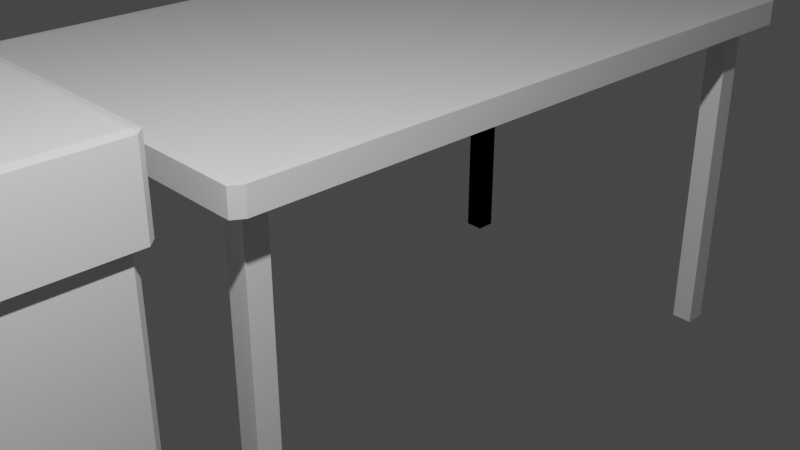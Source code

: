# Source: Interior.blend  (saved by Blender 2.81.16; exported with 4.5.12 LTS)
import bpy
from mathutils import Matrix  # noqa: F401  (used for matrix-valued properties, if any)

bpy.ops.wm.read_factory_settings(use_empty=True)
scene = bpy.context.scene
scene.name = 'Scene'

# ---- collections
col_collection = bpy.data.collections.new('Collection'); scene.collection.children.link(col_collection)

# ---- materials (node trees are filled in below, after node groups)
mat_material = bpy.data.materials.new('Material')
mat_material.alpha_threshold = 0.0
mat_material.use_transparent_shadow = False
mat_material.line_color = (0.0, 0.0, 0.0, 1.0)

# ---- material node trees
mat_material.use_nodes = True; mat_material.node_tree.nodes.clear()
_N = mat_material.node_tree.nodes; _L = mat_material.node_tree.links
n0 = _N.new('ShaderNodeOutputMaterial'); n0.name = 'Material Output'; n0.location = (300, 300)
n1 = _N.new('ShaderNodeBsdfPrincipled'); n1.name = 'Principled BSDF'; n1.location = (10, 300)
n1.distribution = 'GGX'
n1.subsurface_method = 'BURLEY'
n1.inputs[2].default_value = 0.4
n1.inputs[3].default_value = 1.45
n1.inputs[27].default_value = (0.0, 0.0, 0.0, 1.0)
n1.inputs[28].default_value = 1.0
_L.new(n1.outputs[0], n0.inputs[0])
n0.is_active_output = True

# ---- world
world_world = bpy.data.worlds.new('World'); scene.world = world_world
world_world.use_nodes = True; world_world.node_tree.nodes.clear()
_N = world_world.node_tree.nodes; _L = world_world.node_tree.links
n0 = _N.new('ShaderNodeOutputWorld'); n0.name = 'World Output'; n0.location = (300, 300)
n1 = _N.new('ShaderNodeBackground'); n1.name = 'Background'; n1.location = (10, 300)
n1.inputs[0].default_value = (0.05088, 0.05088, 0.05088, 1.0)
_L.new(n1.outputs[0], n0.inputs[0])
n0.is_active_output = True
world_world.color = (0.05088, 0.05088, 0.05088)
world_world.use_sun_shadow = False
world_world.sun_shadow_jitter_overblur = 0.0

# ---- cameras
cam_camera = bpy.data.cameras.new('Camera')
cam_camera.clip_end = 100.0
cam_camera.ortho_scale = 7.314

# ---- lights
light_light = bpy.data.lights.new('Light', 'POINT')
light_light.transmission_factor = 0.0
light_light.energy = 1000.0
light_light.shadow_soft_size = 0.1
light_light.shadow_maximum_resolution = 0.006
light_light.use_absolute_resolution = True

# ---- meshes
me_cube = bpy.data.meshes.new('Cube')
me_cube.from_pydata([(0.9497, 1.0, 0.9497), (0.9497, 0.9497, 1.0), (1.0, 0.9497, 0.9497), (0.9497, 0.9497, -1.0), (0.9497, 1.0, -0.9497), (1.0, 0.9497, -0.9497), (1.0, -0.9497, 0.9497), (0.9497, -0.9497, 1.0), (0.9497, -1.0, 0.9497), (1.0, -0.9497, -0.9497), (0.9497, -1.0, -0.9497), (0.9497, -0.9497, -1.0), (-0.9497, 1.0, 0.9497), (-1.0, 0.9497, 0.9497), (-0.9497, 0.9497, 1.0), (-1.0, 0.9497, -0.9497), (-0.9497, 1.0, -0.9497), (-0.9497, 0.9497, -1.0), (-1.0, -0.9497, 0.9497), (-0.9497, -1.0, 0.9497), (-0.9497, -0.9497, 1.0), (-0.9497, -0.9497, -1.0), (-0.9497, -1.0, -0.9497), (-1.0, -0.9497, -0.9497)], [], [(17, 3, 11, 21), (23, 18, 13, 15), (10, 8, 19, 22), (1, 14, 20, 7), (5, 2, 6, 9), (0, 1, 2), (3, 4, 5), (6, 7, 8), (9, 10, 11), (12, 13, 14), (15, 16, 17), (18, 19, 20), (21, 22, 23), (17, 21, 23, 15), (3, 17, 16, 4), (2, 5, 4, 0), (22, 19, 18, 23), (8, 10, 9, 6), (12, 16, 15, 13), (7, 20, 19, 8), (1, 7, 6, 2), (21, 11, 10, 22), (20, 14, 13, 18), (14, 1, 0, 12), (11, 3, 5, 9), (16, 12, 0, 4)])
_uv = me_cube.uv_layers.new(name='UVMap')
_uv.uv.foreach_set('vector', [0.1313, 0.5063, 0.3687, 0.5063, 0.3687, 0.7437, 0.1313, 0.7437, 0.3813, 0.006288, 0.6187, 0.006288, 0.6187, 0.2437, 0.3813, 0.2437, 0.3813, 0.7563, 0.6187, 0.7563, 0.6187, 0.9937, 0.3813, 0.9937, 0.6313, 0.5063, 0.8687, 0.5063, 0.8687, 0.7437, 0.6313, 0.7437, 0.3813, 0.5063, 0.6187, 0.5063, 0.6187, 0.7437, 0.3813, 0.7437, 0.6187, 0.4937, 0.625, 0.4937, 0.6187, 0.5, 0.3687, 0.5063, 0.3687, 0.5, 0.375, 0.5063, 0.6187, 0.7437, 0.625, 0.7437, 0.6187, 0.75, 0.3813, 0.7437, 0.3813, 0.75, 0.375, 0.7437, 0.6187, 0.2563, 0.6187, 0.25, 0.625, 0.2563, 0.3813, 0.2437, 0.3813, 0.25, 0.375, 0.2437, 0.6187, 0.006288, 0.6187, 0.0, 0.625, 0.006288, 0.1313, 0.7437, 0.1313, 0.75, 0.125, 0.7437, 0.1313, 0.5063, 0.1313, 0.7437, 0.125, 0.7437, 0.125, 0.5063, 0.3687, 0.5063, 0.1313, 0.5063, 0.1313, 0.5, 0.3687, 0.5, 0.6187, 0.5063, 0.3813, 0.5063, 0.3813, 0.4937, 0.6187, 0.4937, 0.3813, 0.9937, 0.6187, 0.9937, 0.6187, 1.0, 0.3813, 1.0, 0.6187, 0.7563, 0.3813, 0.7563, 0.3813, 0.7437, 0.6187, 0.7437, 0.6187, 0.2563, 0.3813, 0.2563, 0.3813, 0.2437, 0.6187, 0.2437, 0.6313, 0.7437, 0.8687, 0.7437, 0.8687, 0.75, 0.6313, 0.75, 0.6313, 0.5063, 0.6313, 0.7437, 0.6187, 0.7437, 0.6187, 0.5063, 0.1313, 0.7437, 0.3687, 0.7437, 0.3687, 0.75, 0.1313, 0.75, 0.8687, 0.7437, 0.8687, 0.5063, 0.875, 0.5063, 0.875, 0.7437, 0.8687, 0.5063, 0.6313, 0.5063, 0.6313, 0.5, 0.8687, 0.5, 0.3687, 0.7437, 0.3687, 0.5063, 0.3813, 0.5063, 0.3813, 0.7437, 0.3813, 0.2563, 0.6187, 0.2563, 0.6187, 0.4937, 0.3813, 0.4937])
me_cube.materials.append(mat_material)
me_cube.use_remesh_preserve_volume = False
me_cube.use_remesh_preserve_attributes = False
me_cube.use_mirror_vertex_groups = False
me_cube.update()
me_cube_001 = bpy.data.meshes.new('Cube.001')
me_cube_001.from_pydata([(0.9537, 1.0, 0.9537), (0.9537, 0.9537, 1.0), (1.0, 0.9537, 0.9537), (0.9537, 0.9537, -1.0), (0.9537, 1.0, -0.9537), (1.0, 0.9537, -0.9537), (1.0, -0.9537, 0.9537), (0.9537, -0.9537, 1.0), (0.9537, -1.0, 0.9537), (1.0, -0.9537, -0.9537), (0.9537, -1.0, -0.9537), (0.9537, -0.9537, -1.0), (-0.9537, 1.0, 0.9537), (-1.0, 0.9537, 0.9537), (-0.9537, 0.9537, 1.0), (-1.0, 0.9537, -0.9537), (-0.9537, 1.0, -0.9537), (-0.9537, 0.9537, -1.0), (-1.0, -0.9537, 0.9537), (-0.9537, -1.0, 0.9537), (-0.9537, -0.9537, 1.0), (-0.9537, -0.9537, -1.0), (-0.9537, -1.0, -0.9537), (-1.0, -0.9537, -0.9537)], [], [(17, 3, 11, 21), (23, 18, 13, 15), (10, 8, 19, 22), (1, 14, 20, 7), (5, 2, 6, 9), (0, 1, 2), (3, 4, 5), (6, 7, 8), (9, 10, 11), (12, 13, 14), (15, 16, 17), (18, 19, 20), (21, 22, 23), (17, 21, 23, 15), (3, 17, 16, 4), (2, 5, 4, 0), (22, 19, 18, 23), (8, 10, 9, 6), (12, 16, 15, 13), (7, 20, 19, 8), (1, 7, 6, 2), (21, 11, 10, 22), (20, 14, 13, 18), (14, 1, 0, 12), (11, 3, 5, 9), (16, 12, 0, 4)])
_uv = me_cube_001.uv_layers.new(name='UVMap')
_uv.uv.foreach_set('vector', [0.1308, 0.5058, 0.3692, 0.5058, 0.3692, 0.7442, 0.1308, 0.7442, 0.3808, 0.005785, 0.6192, 0.005785, 0.6192, 0.2442, 0.3808, 0.2442, 0.3808, 0.7558, 0.6192, 0.7558, 0.6192, 0.9942, 0.3808, 0.9942, 0.6308, 0.5058, 0.8692, 0.5058, 0.8692, 0.7442, 0.6308, 0.7442, 0.3808, 0.5058, 0.6192, 0.5058, 0.6192, 0.7442, 0.3808, 0.7442, 0.6192, 0.4942, 0.625, 0.4942, 0.6192, 0.5, 0.3692, 0.5058, 0.3692, 0.5, 0.375, 0.5058, 0.6192, 0.7442, 0.625, 0.7442, 0.6192, 0.75, 0.3808, 0.7442, 0.3808, 0.75, 0.375, 0.7442, 0.6192, 0.2558, 0.6192, 0.25, 0.625, 0.2558, 0.3808, 0.2442, 0.3808, 0.25, 0.375, 0.2442, 0.6192, 0.005785, 0.6192, 0.0, 0.625, 0.005785, 0.1308, 0.7442, 0.1308, 0.75, 0.125, 0.7442, 0.1308, 0.5058, 0.1308, 0.7442, 0.125, 0.7442, 0.125, 0.5058, 0.3692, 0.5058, 0.1308, 0.5058, 0.1308, 0.5, 0.3692, 0.5, 0.6192, 0.5058, 0.3808, 0.5058, 0.3808, 0.4942, 0.6192, 0.4942, 0.3808, 0.9942, 0.6192, 0.9942, 0.6192, 1.0, 0.3808, 1.0, 0.6192, 0.7558, 0.3808, 0.7558, 0.3808, 0.7442, 0.6192, 0.7442, 0.6192, 0.2558, 0.3808, 0.2558, 0.3808, 0.2442, 0.6192, 0.2442, 0.6308, 0.7442, 0.8692, 0.7442, 0.8692, 0.75, 0.6308, 0.75, 0.6308, 0.5058, 0.6308, 0.7442, 0.6192, 0.7442, 0.6192, 0.5058, 0.1308, 0.7442, 0.3692, 0.7442, 0.3692, 0.75, 0.1308, 0.75, 0.8692, 0.7442, 0.8692, 0.5058, 0.875, 0.5058, 0.875, 0.7442, 0.8692, 0.5058, 0.6308, 0.5058, 0.6308, 0.5, 0.8692, 0.5, 0.3692, 0.7442, 0.3692, 0.5058, 0.3808, 0.5058, 0.3808, 0.7442, 0.3808, 0.2558, 0.6192, 0.2558, 0.6192, 0.4942, 0.3808, 0.4942])
me_cube_001.materials.append(mat_material)
me_cube_001.use_remesh_preserve_volume = False
me_cube_001.use_remesh_preserve_attributes = False
me_cube_001.use_mirror_vertex_groups = False
me_cube_001.update()
me_cylinder_001 = bpy.data.meshes.new('Cylinder.001')
me_cylinder_001.from_pydata([(0.01535, 0.7335, -0.1837), (0.1584, 0.7194, -0.1837), (0.296, 0.6777, -0.1837), (0.4228, 0.6099, -0.1837), (0.5339, 0.5187, -0.1837), (0.6251, 0.4076, -0.1837), (0.6929, 0.2808, -0.1837), (0.7346, 0.1432, -0.1837), (0.7487, 0.0001241, -0.1837), (0.7346, -0.143, -0.1837), (0.6929, -0.2805, -0.1837), (0.6251, -0.4073, -0.1837), (0.5339, -0.5185, -0.1837), (0.4228, -0.6097, -0.1837), (0.296, -0.6774, -0.1837), (0.1584, -0.7192, -0.1837), (0.01535, -0.7333, -0.1837), (-0.1277, -0.7192, -0.1837), (-0.2653, -0.6774, -0.1837), (-0.3921, -0.6097, -0.1837), (-0.5032, -0.5185, -0.1837), (-0.5944, -0.4073, -0.1837), (-0.6622, -0.2805, -0.1837), (-0.7039, -0.143, -0.1837), (-0.718, 0.0001247, -0.1837), (-0.7039, 0.1432, -0.1837), (-0.6622, 0.2808, -0.1837), (-0.5944, 0.4076, -0.1837), (-0.5032, 0.5187, -0.1837), (-0.3921, 0.6099, -0.1837), (-0.2653, 0.6777, -0.1837), (-0.1277, 0.7194, -0.1837), (0.01535, 0.7335, -0.8323), (0.1584, 0.7194, -0.8323), (0.296, 0.6777, -0.8323), (0.4228, 0.6099, -0.8323), (0.5339, 0.5187, -0.8323), (0.6251, 0.4076, -0.8323), (0.6929, 0.2808, -0.8323), (0.7346, 0.1432, -0.8323), (0.7487, 0.0001241, -0.8323), (0.7346, -0.143, -0.8323), (0.6929, -0.2805, -0.8323), (0.6251, -0.4073, -0.8323), (0.5339, -0.5185, -0.8323), (0.4228, -0.6097, -0.8323), (0.296, -0.6774, -0.8323), (0.1584, -0.7192, -0.8323), (0.01535, -0.7333, -0.8323), (-0.1277, -0.7192, -0.8323), (-0.2653, -0.6774, -0.8323), (-0.3921, -0.6097, -0.8323), (-0.5032, -0.5185, -0.8323), (-0.5944, -0.4073, -0.8323), (-0.6622, -0.2805, -0.8323), (-0.7039, -0.143, -0.8323), (-0.718, 0.0001247, -0.8323), (-0.7039, 0.1432, -0.8323), (-0.6622, 0.2808, -0.8323), (-0.5944, 0.4076, -0.8323), (-0.5032, 0.5187, -0.8323), (-0.3921, 0.6099, -0.8323), (-0.2653, 0.6777, -0.8323), (-0.1277, 0.7194, -0.8323), (0.01535, 0.7335, -0.2065), (0.1584, 0.7194, -0.2065), (0.296, 0.6777, -0.2065), (0.4228, 0.6099, -0.2065), (0.5339, 0.5187, -0.2065), (0.6251, 0.4076, -0.2065), (0.6929, 0.2808, -0.2065), (0.7346, 0.1432, -0.2065), (0.7487, 0.0001241, -0.2065), (0.7346, -0.143, -0.2065), (0.6929, -0.2805, -0.2065), (0.6251, -0.4073, -0.2065), (0.5339, -0.5185, -0.2065), (0.4228, -0.6097, -0.2065), (0.296, -0.6774, -0.2065), (0.1584, -0.7192, -0.2065), (0.01535, -0.7333, -0.2065), (-0.1277, -0.7192, -0.2065), (-0.2653, -0.6774, -0.2065), (-0.3921, -0.6097, -0.2065), (-0.5032, -0.5185, -0.2065), (-0.5944, -0.4073, -0.2065), (-0.6622, -0.2805, -0.2065), (-0.7039, -0.143, -0.2065), (-0.718, 0.0001247, -0.2065), (-0.7039, 0.1432, -0.2065), (-0.6622, 0.2808, -0.2065), (-0.5944, 0.4076, -0.2065), (-0.5032, 0.5187, -0.2065), (-0.3921, 0.6099, -0.2065), (-0.2653, 0.6777, -0.2065), (-0.1277, 0.7194, -0.2065), (0.01535, 0.7335, -0.4236), (0.1584, 0.7194, -0.4236), (0.296, 0.6777, -0.4236), (0.4228, 0.6099, -0.4236), (0.5339, 0.5187, -0.4236), (0.6251, 0.4076, -0.4236), (0.6929, 0.2808, -0.4236), (0.7346, 0.1432, -0.4236), (0.7487, 0.0001241, -0.4236), (0.7346, -0.143, -0.4236), (0.6929, -0.2805, -0.4236), (0.6251, -0.4073, -0.4236), (0.5339, -0.5185, -0.4236), (0.4228, -0.6097, -0.4236), (0.296, -0.6774, -0.4236), (0.1584, -0.7192, -0.4236), (0.01535, -0.7333, -0.4236), (-0.1277, -0.7192, -0.4236), (-0.2653, -0.6774, -0.4236), (-0.3921, -0.6097, -0.4236), (-0.5032, -0.5185, -0.4236), (-0.5944, -0.4073, -0.4236), (-0.6622, -0.2805, -0.4236), (-0.7039, -0.143, -0.4236), (-0.718, 0.0001247, -0.4236), (-0.7039, 0.1432, -0.4236), (-0.6622, 0.2808, -0.4236), (-0.5944, 0.4076, -0.4236), (-0.5032, 0.5187, -0.4236), (-0.3921, 0.6099, -0.4236), (-0.2653, 0.6777, -0.4236), (-0.1277, 0.7194, -0.4236), (0.06988, 0.94, -1.0), (-0.03918, 0.94, -1.0), (-0.03934, 0.9948, -0.9459), (0.0692, 0.9948, -0.9459), (-4.144e-08, 0.9452, 1.0), (0.05469, 0.9947, 0.9455), (-0.05385, 0.9947, 0.9455), (0.1452, 0.9325, -1.0), (0.1558, 0.9863, -0.9459), (0.2622, 0.9651, -0.9459), (0.2522, 0.9113, -1.0), (0.1844, 0.927, 1.0), (0.2477, 0.965, 0.9455), (0.1412, 0.9861, 0.9455), (0.3246, 0.8893, -1.0), (0.3454, 0.9398, -0.9459), (0.4457, 0.8983, -0.9459), (0.4254, 0.8476, -1.0), (0.3617, 0.8733, 1.0), (0.4312, 0.8982, 0.9455), (0.3309, 0.9397, 0.9455), (0.4922, 0.8119, -1.0), (0.5224, 0.8573, -0.9459), (0.6127, 0.797, -0.9459), (0.5828, 0.7513, -1.0), (0.5251, 0.7859, 1.0), (0.5981, 0.7969, 0.9455), (0.5079, 0.8572, 0.9455), (0.6414, 0.7032, -1.0), (0.6799, 0.7418, -0.9459), (0.7566, 0.6651, -0.9459), (0.7185, 0.6261, -1.0), (0.6684, 0.6684, 1.0), (0.7421, 0.665, 0.9455), (0.6654, 0.7417, 0.9455), (0.7665, 0.5676, -1.0), (0.8118, 0.5978, -0.9459), (0.8721, 0.5076, -0.9459), (0.8271, 0.4769, -1.0), (0.7859, 0.5251, 1.0), (0.8576, 0.5075, 0.9455), (0.7973, 0.5977, 0.9455), (0.8628, 0.4102, -1.0), (0.9131, 0.4309, -0.9459), (0.9546, 0.3306, -0.9459), (0.9045, 0.3094, -1.0), (0.8733, 0.3617, 1.0), (0.9401, 0.3305, 0.9455), (0.8986, 0.4308, 0.9455), (0.9265, 0.237, -1.0), (0.9799, 0.2474, -0.9459), (1.001, 0.1409, -0.9459), (0.9478, 0.13, -1.0), (0.927, 0.1844, 1.0), (0.9865, 0.1408, 0.9455), (0.9654, 0.2473, 0.9455), (0.9552, 0.05465, -1.0), (1.01, 0.05439, -0.9459), (1.01, -0.05415, -0.9459), (0.9552, -0.05441, -1.0), (0.9452, 5.867e-08, 1.0), (0.9951, -0.05426, 0.9455), (0.9951, 0.05427, 0.9455), (0.9478, -0.1297, -1.0), (1.001, -0.1407, -0.9459), (0.9799, -0.2472, -0.9459), (0.9265, -0.2367, -1.0), (0.927, -0.1844, 1.0), (0.9654, -0.2473, 0.9455), (0.9865, -0.1408, 0.9455), (0.9045, -0.3092, -1.0), (0.9546, -0.3304, -0.9459), (0.9131, -0.4307, -0.9459), (0.8628, -0.4099, -1.0), (0.8733, -0.3617, 1.0), (0.8986, -0.4308, 0.9455), (0.9401, -0.3305, 0.9455), (0.8271, -0.4767, -1.0), (0.8721, -0.5074, -0.9459), (0.8118, -0.5976, -0.9459), (0.7665, -0.5674, -1.0), (0.7859, -0.5251, 1.0), (0.7973, -0.5977, 0.9455), (0.8576, -0.5075, 0.9455), (0.7185, -0.6259, -1.0), (0.7566, -0.6648, -0.9459), (0.6799, -0.7416, -0.9459), (0.6414, -0.703, -1.0), (0.6684, -0.6684, 1.0), (0.6654, -0.7417, 0.9455), (0.7421, -0.665, 0.9455), (0.5828, -0.751, -1.0), (0.6127, -0.7968, -0.9459), (0.5224, -0.8571, -0.9459), (0.4922, -0.8116, -1.0), (0.5251, -0.7859, 1.0), (0.5079, -0.8572, 0.9455), (0.5981, -0.7969, 0.9455), (0.4254, -0.8473, -1.0), (0.4457, -0.8981, -0.9459), (0.3454, -0.9396, -0.9459), (0.3246, -0.889, -1.0), (0.3617, -0.8733, 1.0), (0.3309, -0.9397, 0.9455), (0.4312, -0.8982, 0.9455), (0.2522, -0.911, -1.0), (0.2622, -0.9648, -0.9459), (0.1558, -0.986, -0.9459), (0.1452, -0.9323, -1.0), (0.1844, -0.927, 1.0), (0.1412, -0.9861, 0.9455), (0.2477, -0.965, 0.9455), (0.06988, -0.9397, -1.0), (0.0692, -0.9945, -0.9459), (-0.03934, -0.9945, -0.9459), (-0.03918, -0.9397, -1.0), (-2.924e-07, -0.9452, 1.0), (-0.05385, -0.9947, 0.9455), (0.05469, -0.9947, 0.9455), (-0.1145, -0.9323, -1.0), (-0.1259, -0.986, -0.9459), (-0.2323, -0.9648, -0.9459), (-0.2215, -0.911, -1.0), (-0.1844, -0.927, 1.0), (-0.2469, -0.965, 0.9455), (-0.1404, -0.9861, 0.9455), (-0.2939, -0.889, -1.0), (-0.3156, -0.9396, -0.9459), (-0.4158, -0.8981, -0.9459), (-0.3947, -0.8473, -1.0), (-0.3617, -0.8733, 1.0), (-0.4304, -0.8982, 0.9455), (-0.3301, -0.9397, 0.9455), (-0.4615, -0.8116, -1.0), (-0.4925, -0.8571, -0.9459), (-0.5828, -0.7968, -0.9459), (-0.5521, -0.751, -1.0), (-0.5251, -0.7859, 1.0), (-0.5973, -0.7969, 0.9455), (-0.5071, -0.8572, 0.9455), (-0.6107, -0.703, -1.0), (-0.65, -0.7416, -0.9459), (-0.7268, -0.6648, -0.9459), (-0.6878, -0.6259, -1.0), (-0.6684, -0.6684, 1.0), (-0.7413, -0.665, 0.9455), (-0.6645, -0.7417, 0.9455), (-0.7358, -0.5674, -1.0), (-0.7819, -0.5976, -0.9459), (-0.8422, -0.5074, -0.9459), (-0.7964, -0.4767, -1.0), (-0.7859, -0.5251, 1.0), (-0.8568, -0.5075, 0.9455), (-0.7965, -0.5977, 0.9455), (-0.8321, -0.4099, -1.0), (-0.8832, -0.4307, -0.9459), (-0.9248, -0.3304, -0.9459), (-0.8738, -0.3092, -1.0), (-0.8733, -0.3617, 1.0), (-0.9393, -0.3305, 0.9455), (-0.8978, -0.4308, 0.9455), (-0.8958, -0.2367, -1.0), (-0.95, -0.2472, -0.9459), (-0.9712, -0.1407, -0.9459), (-0.9171, -0.1297, -1.0), (-0.927, -0.1844, 1.0), (-0.9857, -0.1408, 0.9455), (-0.9645, -0.2473, 0.9455), (-0.9245, -0.05441, -1.0), (-0.9797, -0.05415, -0.9459), (-0.9797, 0.05439, -0.9459), (-0.9245, 0.05465, -1.0), (-0.9452, 8.666e-07, 1.0), (-0.9942, 0.05427, 0.9455), (-0.9942, -0.05426, 0.9455), (-0.9171, 0.13, -1.0), (-0.9712, 0.1409, -0.9459), (-0.95, 0.2474, -0.9459), (-0.8958, 0.237, -1.0), (-0.927, 0.1844, 1.0), (-0.9645, 0.2473, 0.9455), (-0.9857, 0.1408, 0.9455), (-0.8738, 0.3094, -1.0), (-0.9248, 0.3306, -0.9459), (-0.8832, 0.4309, -0.9459), (-0.8321, 0.4102, -1.0), (-0.8733, 0.3617, 1.0), (-0.8978, 0.4308, 0.9455), (-0.9393, 0.3305, 0.9455), (-0.7964, 0.4769, -1.0), (-0.8422, 0.5076, -0.9459), (-0.7819, 0.5978, -0.9459), (-0.7358, 0.5676, -1.0), (-0.7859, 0.5251, 1.0), (-0.7965, 0.5977, 0.9455), (-0.8568, 0.5075, 0.9455), (-0.6878, 0.6261, -1.0), (-0.7268, 0.6651, -0.9459), (-0.65, 0.7418, -0.9459), (-0.6107, 0.7032, -1.0), (-0.6684, 0.6684, 1.0), (-0.6645, 0.7417, 0.9455), (-0.7413, 0.665, 0.9455), (-0.5521, 0.7513, -1.0), (-0.5828, 0.797, -0.9459), (-0.4925, 0.8573, -0.9459), (-0.4615, 0.8119, -1.0), (-0.5251, 0.7859, 1.0), (-0.5071, 0.8572, 0.9455), (-0.5973, 0.7969, 0.9455), (-0.3947, 0.8476, -1.0), (-0.4158, 0.8983, -0.9459), (-0.3156, 0.9398, -0.9459), (-0.2939, 0.8893, -1.0), (-0.3617, 0.8733, 1.0), (-0.3301, 0.9397, 0.9455), (-0.4304, 0.8982, 0.9455), (-0.2215, 0.9113, -1.0), (-0.2323, 0.9651, -0.9459), (-0.1259, 0.9863, -0.9459), (-0.1145, 0.9325, -1.0), (-0.1844, 0.927, 1.0), (-0.1404, 0.9861, 0.9455), (-0.2469, 0.965, 0.9455), (0.01535, 0.7335, -0.9459), (-0.03918, 0.7829, -1.0), (0.06988, 0.7829, -1.0), (0.1146, 0.7785, -1.0), (0.2216, 0.7572, -1.0), (0.1584, 0.7194, -0.9459), (0.2645, 0.7442, -1.0), (0.3653, 0.7025, -1.0), (0.296, 0.6777, -0.9459), (0.4049, 0.6813, -1.0), (0.4956, 0.6207, -1.0), (0.4228, 0.6099, -0.9459), (0.5303, 0.5922, -1.0), (0.6074, 0.5151, -1.0), (0.5339, 0.5187, -0.9459), (0.6359, 0.4804, -1.0), (0.6965, 0.3897, -1.0), (0.6251, 0.4076, -0.9459), (0.7177, 0.3501, -1.0), (0.7594, 0.2493, -1.0), (0.6929, 0.2808, -0.9459), (0.7725, 0.2063, -1.0), (0.7938, 0.09936, -1.0), (0.7346, 0.1432, -0.9459), (0.7982, 0.05465, -1.0), (0.7982, -0.05441, -1.0), (0.7487, 0.0001241, -0.9459), (0.7938, -0.09911, -1.0), (0.7725, -0.2061, -1.0), (0.7346, -0.143, -0.9459), (0.7594, -0.2491, -1.0), (0.7177, -0.3498, -1.0), (0.6929, -0.2805, -0.9459), (0.6965, -0.3894, -1.0), (0.6359, -0.4801, -1.0), (0.6251, -0.4073, -0.9459), (0.6074, -0.5148, -1.0), (0.5303, -0.592, -1.0), (0.5339, -0.5185, -0.9459), (0.4956, -0.6205, -1.0), (0.4049, -0.6811, -1.0), (0.4228, -0.6097, -0.9459), (0.3653, -0.7022, -1.0), (0.2645, -0.744, -1.0), (0.296, -0.6774, -0.9459), (0.2216, -0.757, -1.0), (0.1146, -0.7783, -1.0), (0.1584, -0.7192, -0.9459), (0.06988, -0.7827, -1.0), (-0.03918, -0.7827, -1.0), (0.01535, -0.7333, -0.9459), (-0.08388, -0.7783, -1.0), (-0.1908, -0.757, -1.0), (-0.1277, -0.7192, -0.9459), (-0.2338, -0.744, -1.0), (-0.3346, -0.7022, -1.0), (-0.2653, -0.6774, -0.9459), (-0.3742, -0.681, -1.0), (-0.4649, -0.6205, -1.0), (-0.3921, -0.6097, -0.9459), (-0.4996, -0.592, -1.0), (-0.5767, -0.5148, -1.0), (-0.5032, -0.5185, -0.9459), (-0.6052, -0.4801, -1.0), (-0.6658, -0.3894, -1.0), (-0.5944, -0.4073, -0.9459), (-0.687, -0.3498, -1.0), (-0.7287, -0.2491, -1.0), (-0.6622, -0.2805, -0.9459), (-0.7418, -0.2061, -1.0), (-0.7631, -0.09911, -1.0), (-0.7039, -0.143, -0.9459), (-0.7675, -0.05441, -1.0), (-0.7675, 0.05465, -1.0), (-0.718, 0.0001247, -0.9459), (-0.7631, 0.09936, -1.0), (-0.7418, 0.2063, -1.0), (-0.7039, 0.1432, -0.9459), (-0.7287, 0.2493, -1.0), (-0.687, 0.3501, -1.0), (-0.6622, 0.2808, -0.9459), (-0.6658, 0.3897, -1.0), (-0.6052, 0.4804, -1.0), (-0.5944, 0.4076, -0.9459), (-0.5767, 0.5151, -1.0), (-0.4996, 0.5922, -1.0), (-0.5032, 0.5187, -0.9459), (-0.4649, 0.6207, -1.0), (-0.3742, 0.6813, -1.0), (-0.3921, 0.6099, -0.9459), (-0.3346, 0.7025, -1.0), (-0.2338, 0.7442, -1.0), (-0.2653, 0.6777, -0.9459), (-0.1908, 0.7572, -1.0), (-0.08388, 0.7785, -1.0), (-0.1277, 0.7194, -0.9459)], [], [(347, 350, 134, 130), (138, 142, 358, 356), (145, 149, 361, 359), (152, 156, 364, 362), (159, 163, 367, 365), (166, 170, 370, 368), (173, 177, 373, 371), (180, 184, 376, 374), (187, 191, 379, 377), (194, 198, 382, 380), (201, 205, 385, 383), (208, 212, 388, 386), (215, 219, 391, 389), (222, 226, 394, 392), (229, 233, 397, 395), (236, 240, 400, 398), (243, 247, 403, 401), (250, 254, 406, 404), (257, 261, 409, 407), (264, 268, 412, 410), (271, 275, 415, 413), (278, 282, 418, 416), (285, 289, 421, 419), (292, 296, 424, 422), (299, 303, 427, 425), (306, 310, 430, 428), (313, 317, 433, 431), (320, 324, 436, 434), (327, 331, 439, 437), (334, 338, 442, 440), (137, 140, 148, 143), (341, 345, 445, 443), (348, 129, 353, 446), (193, 196, 204, 199), (426, 429, 25, 24), (256, 259, 267, 262), (319, 322, 330, 325), (165, 168, 176, 171), (228, 231, 239, 234), (131, 133, 141, 136), (291, 294, 302, 297), (139, 132, 349, 342, 335, 328, 321, 314, 307, 300, 293, 286, 279, 272, 265, 258, 251, 244, 237, 230, 223, 216, 209, 202, 195, 188, 181, 174, 167, 160, 153, 146), (200, 203, 211, 206), (263, 266, 274, 269), (326, 329, 337, 332), (172, 175, 183, 178), (235, 238, 246, 241), (298, 301, 309, 304), (144, 147, 155, 150), (207, 210, 218, 213), (270, 273, 281, 276), (333, 336, 344, 339), (179, 182, 190, 185), (242, 245, 253, 248), (305, 308, 316, 311), (151, 154, 162, 157), (214, 217, 225, 220), (277, 280, 288, 283), (340, 343, 351, 346), (186, 189, 197, 192), (249, 252, 260, 255), (312, 315, 323, 318), (158, 161, 169, 164), (221, 224, 232, 227), (284, 287, 295, 290), (352, 357, 1, 0), (26, 27, 59, 58), (387, 390, 12, 11), (429, 432, 26, 25), (390, 393, 13, 12), (432, 435, 27, 26), (393, 396, 14, 13), (435, 438, 28, 27), (396, 399, 15, 14), (447, 352, 0, 31), (438, 441, 29, 28), (399, 402, 16, 15), (360, 363, 3, 2), (441, 444, 30, 29), (402, 405, 17, 16), (363, 366, 4, 3), (444, 447, 31, 30), (405, 408, 18, 17), (366, 369, 5, 4), (408, 411, 19, 18), (369, 372, 6, 5), (357, 360, 2, 1), (411, 414, 20, 19), (372, 375, 7, 6), (414, 417, 21, 20), (375, 378, 8, 7), (417, 420, 22, 21), (378, 381, 9, 8), (420, 423, 23, 22), (381, 384, 10, 9), (423, 426, 24, 23), (384, 387, 11, 10), (34, 35, 67, 66), (13, 14, 46, 45), (0, 1, 33, 32), (27, 28, 60, 59), (14, 15, 47, 46), (1, 2, 34, 33), (28, 29, 61, 60), (15, 16, 48, 47), (2, 3, 35, 34), (29, 30, 62, 61), (16, 17, 49, 48), (3, 4, 36, 35), (30, 31, 63, 62), (17, 18, 50, 49), (4, 5, 37, 36), (31, 0, 32, 63), (18, 19, 51, 50), (5, 6, 38, 37), (19, 20, 52, 51), (6, 7, 39, 38), (20, 21, 53, 52), (7, 8, 40, 39), (21, 22, 54, 53), (8, 9, 41, 40), (22, 23, 55, 54), (9, 10, 42, 41), (23, 24, 56, 55), (10, 11, 43, 42), (24, 25, 57, 56), (11, 12, 44, 43), (25, 26, 58, 57), (12, 13, 45, 44), (69, 70, 102, 101), (61, 62, 94, 93), (48, 49, 81, 80), (35, 36, 68, 67), (62, 63, 95, 94), (49, 50, 82, 81), (36, 37, 69, 68), (63, 32, 64, 95), (50, 51, 83, 82), (37, 38, 70, 69), (51, 52, 84, 83), (38, 39, 71, 70), (52, 53, 85, 84), (39, 40, 72, 71), (53, 54, 86, 85), (40, 41, 73, 72), (54, 55, 87, 86), (41, 42, 74, 73), (55, 56, 88, 87), (42, 43, 75, 74), (56, 57, 89, 88), (43, 44, 76, 75), (57, 58, 90, 89), (44, 45, 77, 76), (58, 59, 91, 90), (45, 46, 78, 77), (32, 33, 65, 64), (59, 60, 92, 91), (46, 47, 79, 78), (33, 34, 66, 65), (60, 61, 93, 92), (47, 48, 80, 79), (96, 97, 98, 99, 100, 101, 102, 103, 104, 105, 106, 107, 108, 109, 110, 111, 112, 113, 114, 115, 116, 117, 118, 119, 120, 121, 122, 123, 124, 125, 126, 127), (83, 84, 116, 115), (70, 71, 103, 102), (84, 85, 117, 116), (71, 72, 104, 103), (85, 86, 118, 117), (72, 73, 105, 104), (86, 87, 119, 118), (73, 74, 106, 105), (87, 88, 120, 119), (74, 75, 107, 106), (88, 89, 121, 120), (75, 76, 108, 107), (89, 90, 122, 121), (76, 77, 109, 108), (90, 91, 123, 122), (77, 78, 110, 109), (64, 65, 97, 96), (91, 92, 124, 123), (78, 79, 111, 110), (65, 66, 98, 97), (92, 93, 125, 124), (79, 80, 112, 111), (66, 67, 99, 98), (93, 94, 126, 125), (80, 81, 113, 112), (67, 68, 100, 99), (94, 95, 127, 126), (81, 82, 114, 113), (68, 69, 101, 100), (95, 64, 96, 127), (82, 83, 115, 114), (128, 129, 130, 131), (132, 133, 134), (135, 136, 137, 138), (139, 140, 141), (142, 143, 144, 145), (146, 147, 148), (149, 150, 151, 152), (153, 154, 155), (156, 157, 158, 159), (160, 161, 162), (163, 164, 165, 166), (167, 168, 169), (170, 171, 172, 173), (174, 175, 176), (177, 178, 179, 180), (181, 182, 183), (184, 185, 186, 187), (188, 189, 190), (191, 192, 193, 194), (195, 196, 197), (198, 199, 200, 201), (202, 203, 204), (205, 206, 207, 208), (209, 210, 211), (212, 213, 214, 215), (216, 217, 218), (219, 220, 221, 222), (223, 224, 225), (226, 227, 228, 229), (230, 231, 232), (233, 234, 235, 236), (237, 238, 239), (240, 241, 242, 243), (244, 245, 246), (247, 248, 249, 250), (251, 252, 253), (254, 255, 256, 257), (258, 259, 260), (261, 262, 263, 264), (265, 266, 267), (268, 269, 270, 271), (272, 273, 274), (275, 276, 277, 278), (279, 280, 281), (282, 283, 284, 285), (286, 287, 288), (289, 290, 291, 292), (293, 294, 295), (296, 297, 298, 299), (300, 301, 302), (303, 304, 305, 306), (307, 308, 309), (310, 311, 312, 313), (314, 315, 316), (317, 318, 319, 320), (321, 322, 323), (324, 325, 326, 327), (328, 329, 330), (331, 332, 333, 334), (335, 336, 337), (338, 339, 340, 341), (342, 343, 344), (345, 346, 347, 348), (349, 350, 351), (352, 353, 354), (355, 356, 357), (358, 359, 360), (361, 362, 363), (364, 365, 366), (367, 368, 369), (370, 371, 372), (373, 374, 375), (376, 377, 378), (379, 380, 381), (382, 383, 384), (385, 386, 387), (388, 389, 390), (391, 392, 393), (394, 395, 396), (397, 398, 399), (400, 401, 402), (403, 404, 405), (406, 407, 408), (409, 410, 411), (412, 413, 414), (415, 416, 417), (418, 419, 420), (421, 422, 423), (424, 425, 426), (427, 428, 429), (430, 431, 432), (433, 434, 435), (436, 437, 438), (439, 440, 441), (442, 443, 444), (445, 446, 447), (131, 136, 135, 128), (141, 133, 132, 139), (130, 134, 133, 131), (140, 137, 136, 141), (137, 143, 142, 138), (148, 140, 139, 146), (147, 144, 143, 148), (144, 150, 149, 145), (155, 147, 146, 153), (154, 151, 150, 155), (151, 157, 156, 152), (162, 154, 153, 160), (161, 158, 157, 162), (158, 164, 163, 159), (169, 161, 160, 167), (168, 165, 164, 169), (165, 171, 170, 166), (176, 168, 167, 174), (175, 172, 171, 176), (172, 178, 177, 173), (183, 175, 174, 181), (182, 179, 178, 183), (179, 185, 184, 180), (190, 182, 181, 188), (189, 186, 185, 190), (186, 192, 191, 187), (197, 189, 188, 195), (196, 193, 192, 197), (193, 199, 198, 194), (204, 196, 195, 202), (203, 200, 199, 204), (200, 206, 205, 201), (211, 203, 202, 209), (210, 207, 206, 211), (207, 213, 212, 208), (218, 210, 209, 216), (217, 214, 213, 218), (214, 220, 219, 215), (225, 217, 216, 223), (224, 221, 220, 225), (221, 227, 226, 222), (232, 224, 223, 230), (231, 228, 227, 232), (228, 234, 233, 229), (239, 231, 230, 237), (238, 235, 234, 239), (235, 241, 240, 236), (246, 238, 237, 244), (245, 242, 241, 246), (242, 248, 247, 243), (253, 245, 244, 251), (252, 249, 248, 253), (249, 255, 254, 250), (260, 252, 251, 258), (259, 256, 255, 260), (256, 262, 261, 257), (267, 259, 258, 265), (266, 263, 262, 267), (263, 269, 268, 264), (274, 266, 265, 272), (273, 270, 269, 274), (270, 276, 275, 271), (281, 273, 272, 279), (280, 277, 276, 281), (277, 283, 282, 278), (288, 280, 279, 286), (287, 284, 283, 288), (284, 290, 289, 285), (295, 287, 286, 293), (294, 291, 290, 295), (291, 297, 296, 292), (302, 294, 293, 300), (301, 298, 297, 302), (298, 304, 303, 299), (309, 301, 300, 307), (308, 305, 304, 309), (305, 311, 310, 306), (316, 308, 307, 314), (315, 312, 311, 316), (312, 318, 317, 313), (323, 315, 314, 321), (322, 319, 318, 323), (319, 325, 324, 320), (330, 322, 321, 328), (329, 326, 325, 330), (326, 332, 331, 327), (337, 329, 328, 335), (336, 333, 332, 337), (333, 339, 338, 334), (344, 336, 335, 342), (343, 340, 339, 344), (340, 346, 345, 341), (351, 343, 342, 349), (350, 347, 346, 351), (347, 130, 129, 348), (134, 350, 349, 132), (354, 355, 357, 352), (356, 358, 360, 357), (359, 361, 363, 360), (362, 364, 366, 363), (365, 367, 369, 366), (368, 370, 372, 369), (371, 373, 375, 372), (374, 376, 378, 375), (377, 379, 381, 378), (380, 382, 384, 381), (383, 385, 387, 384), (386, 388, 390, 387), (389, 391, 393, 390), (392, 394, 396, 393), (395, 397, 399, 396), (398, 400, 402, 399), (401, 403, 405, 402), (404, 406, 408, 405), (407, 409, 411, 408), (410, 412, 414, 411), (413, 415, 417, 414), (416, 418, 420, 417), (419, 421, 423, 420), (422, 424, 426, 423), (425, 427, 429, 426), (428, 430, 432, 429), (431, 433, 435, 432), (434, 436, 438, 435), (437, 439, 441, 438), (440, 442, 444, 441), (443, 445, 447, 444), (446, 353, 352, 447), (194, 380, 379, 191), (376, 184, 187, 377), (257, 407, 406, 254), (403, 247, 250, 404), (320, 434, 433, 317), (430, 310, 313, 431), (166, 368, 367, 163), (364, 156, 159, 365), (229, 395, 394, 226), (391, 219, 222, 392), (138, 356, 355, 135), (353, 129, 128, 354), (292, 422, 421, 289), (418, 282, 285, 419), (445, 345, 348, 446), (201, 383, 382, 198), (264, 410, 409, 261), (327, 437, 436, 324), (173, 371, 370, 170), (236, 398, 397, 233), (299, 425, 424, 296), (145, 359, 358, 142), (208, 386, 385, 205), (271, 413, 412, 268), (334, 440, 439, 331), (180, 374, 373, 177), (243, 401, 400, 240), (306, 428, 427, 303), (152, 362, 361, 149), (215, 389, 388, 212), (278, 416, 415, 275), (341, 443, 442, 338), (128, 135, 355, 354)])
_uv = me_cylinder_001.uv_layers.new(name='UVMap')
_uv.uv.foreach_set('vector', [0.02256, 0.5136, 0.02256, 0.9864, 0.008693, 0.9864, 0.008693, 0.5136, 0.9594, 0.5, 0.9468, 0.5, 0.9485, 0.5, 0.9577, 0.5, 0.9282, 0.5, 0.9156, 0.5, 0.9173, 0.5, 0.9265, 0.5, 0.8969, 0.5, 0.8843, 0.5, 0.886, 0.5, 0.8952, 0.5, 0.8657, 0.5, 0.8531, 0.5, 0.8548, 0.5, 0.864, 0.5, 0.8344, 0.5, 0.8218, 0.5, 0.8235, 0.5, 0.8327, 0.5, 0.8032, 0.5, 0.7906, 0.5, 0.7923, 0.5, 0.8015, 0.5, 0.7719, 0.5, 0.7593, 0.5, 0.761, 0.5, 0.7702, 0.5, 0.7407, 0.5, 0.7281, 0.5, 0.7298, 0.5, 0.739, 0.5, 0.7094, 0.5, 0.6968, 0.5, 0.6985, 0.5, 0.7077, 0.5, 0.6782, 0.5, 0.6656, 0.5, 0.6673, 0.5, 0.6765, 0.5, 0.6469, 0.5, 0.6343, 0.5, 0.636, 0.5, 0.6452, 0.5, 0.6157, 0.5, 0.6031, 0.5, 0.6048, 0.5, 0.614, 0.5, 0.5844, 0.5, 0.5718, 0.5, 0.5735, 0.5, 0.5827, 0.5, 0.5532, 0.5, 0.5406, 0.5, 0.5423, 0.5, 0.5515, 0.5, 0.5219, 0.5, 0.5093, 0.5, 0.511, 0.5, 0.5202, 0.5, 0.4907, 0.5, 0.4781, 0.5, 0.4798, 0.5, 0.489, 0.5, 0.4594, 0.5, 0.4468, 0.5, 0.4485, 0.5, 0.4577, 0.5, 0.4282, 0.5, 0.4156, 0.5, 0.4173, 0.5, 0.4265, 0.5, 0.3969, 0.5, 0.3843, 0.5, 0.386, 0.5, 0.3952, 0.5, 0.3657, 0.5, 0.3531, 0.5, 0.3548, 0.5, 0.364, 0.5, 0.3344, 0.5, 0.3218, 0.5, 0.3235, 0.5, 0.3327, 0.5, 0.3032, 0.5, 0.2906, 0.5, 0.2923, 0.5, 0.3015, 0.5, 0.2719, 0.5, 0.2593, 0.5, 0.261, 0.5, 0.2702, 0.5, 0.2407, 0.5, 0.2281, 0.5, 0.2298, 0.5, 0.239, 0.5, 0.2094, 0.5, 0.1968, 0.5, 0.1985, 0.5, 0.2077, 0.5, 0.1782, 0.5, 0.1656, 0.5, 0.1673, 0.5, 0.1765, 0.5, 0.1469, 0.5, 0.1343, 0.5, 0.136, 0.5, 0.1452, 0.5, 0.1157, 0.5, 0.1031, 0.5, 0.1048, 0.5, 0.114, 0.5, 0.08444, 0.5, 0.07181, 0.5, 0.0735, 0.5, 0.08275, 0.5, 0.9601, 0.5136, 0.9601, 0.9864, 0.9462, 0.9864, 0.9462, 0.5136, 0.05319, 0.5, 0.04056, 0.5, 0.04225, 0.5, 0.0515, 0.5, 0.02194, 0.5, 0.009314, 0.5, 0.011, 0.5, 0.02025, 0.5, 0.7101, 0.5136, 0.7101, 0.9864, 0.6962, 0.9864, 0.6962, 0.5136, 0.25, 0.5, 0.2188, 0.5, 0.2188, 0.5, 0.25, 0.5, 0.4288, 0.5136, 0.4288, 0.9864, 0.4149, 0.9864, 0.4149, 0.5136, 0.1476, 0.5136, 0.1476, 0.9864, 0.1337, 0.9864, 0.1337, 0.5136, 0.8351, 0.5136, 0.8351, 0.9864, 0.8212, 0.9864, 0.8212, 0.5136, 0.5538, 0.5136, 0.5538, 0.9864, 0.5399, 0.9864, 0.5399, 0.5136, 0.9913, 0.5136, 0.9913, 0.9864, 0.9774, 0.9864, 0.9774, 0.5136, 0.2726, 0.5136, 0.2726, 0.9864, 0.2587, 0.9864, 0.2587, 0.5136, 0.2943, 0.4725, 0.25, 0.4768, 0.2057, 0.4725, 0.1632, 0.4596, 0.124, 0.4386, 0.08959, 0.4104, 0.06138, 0.376, 0.04042, 0.3368, 0.02751, 0.2943, 0.02315, 0.25, 0.02751, 0.2057, 0.04042, 0.1632, 0.06138, 0.124, 0.08959, 0.08959, 0.124, 0.06138, 0.1632, 0.04042, 0.2057, 0.02751, 0.25, 0.02315, 0.2943, 0.02751, 0.3368, 0.04042, 0.376, 0.06138, 0.4104, 0.08959, 0.4386, 0.124, 0.4596, 0.1632, 0.4725, 0.2057, 0.4768, 0.25, 0.4725, 0.2943, 0.4596, 0.3368, 0.4386, 0.376, 0.4104, 0.4104, 0.376, 0.4386, 0.3368, 0.4596, 0.6788, 0.5136, 0.6788, 0.9864, 0.6649, 0.9864, 0.6649, 0.5136, 0.3976, 0.5136, 0.3976, 0.9864, 0.3837, 0.9864, 0.3837, 0.5136, 0.1163, 0.5136, 0.1163, 0.9864, 0.1024, 0.9864, 0.1024, 0.5136, 0.8038, 0.5136, 0.8038, 0.9864, 0.7899, 0.9864, 0.7899, 0.5136, 0.5226, 0.5136, 0.5226, 0.9864, 0.5087, 0.9864, 0.5087, 0.5136, 0.2413, 0.5136, 0.2413, 0.9864, 0.2274, 0.9864, 0.2274, 0.5136, 0.9288, 0.5136, 0.9288, 0.9864, 0.9149, 0.9864, 0.9149, 0.5136, 0.6476, 0.5136, 0.6476, 0.9864, 0.6337, 0.9864, 0.6337, 0.5136, 0.3663, 0.5136, 0.3663, 0.9864, 0.3524, 0.9864, 0.3524, 0.5136, 0.08506, 0.5136, 0.08506, 0.9864, 0.07119, 0.9864, 0.07119, 0.5136, 0.7726, 0.5136, 0.7726, 0.9864, 0.7587, 0.9864, 0.7587, 0.5136, 0.4913, 0.5136, 0.4913, 0.9864, 0.4774, 0.9864, 0.4774, 0.5136, 0.2101, 0.5136, 0.2101, 0.9864, 0.1962, 0.9864, 0.1962, 0.5136, 0.8976, 0.5136, 0.8976, 0.9864, 0.8837, 0.9864, 0.8837, 0.5136, 0.6163, 0.5136, 0.6163, 0.9864, 0.6024, 0.9864, 0.6024, 0.5136, 0.3351, 0.5136, 0.3351, 0.9864, 0.3212, 0.9864, 0.3212, 0.5136, 0.05381, 0.5136, 0.05381, 0.9864, 0.03994, 0.9864, 0.03994, 0.5136, 0.7413, 0.5136, 0.7413, 0.9864, 0.7274, 0.9864, 0.7274, 0.5136, 0.4601, 0.5136, 0.4601, 0.9864, 0.4462, 0.9864, 0.4462, 0.5136, 0.1788, 0.5136, 0.1788, 0.9864, 0.1649, 0.9864, 0.1649, 0.5136, 0.8663, 0.5136, 0.8663, 0.9864, 0.8524, 0.9864, 0.8524, 0.5136, 0.5851, 0.5136, 0.5851, 0.9864, 0.5712, 0.9864, 0.5712, 0.5136, 0.3038, 0.5136, 0.3038, 0.9864, 0.2899, 0.9864, 0.2899, 0.5136, 1.0, 0.5, 0.9688, 0.5, 0.9688, 0.5, 1.0, 0.5, 0.1875, 0.5, 0.1562, 0.5, 0.1562, 0.5, 0.1875, 0.5, 0.6562, 0.5, 0.625, 0.5, 0.625, 0.5, 0.6562, 0.5, 0.2188, 0.5, 0.1875, 0.5, 0.1875, 0.5, 0.2188, 0.5, 0.625, 0.5, 0.5938, 0.5, 0.5938, 0.5, 0.625, 0.5, 0.1875, 0.5, 0.1562, 0.5, 0.1562, 0.5, 0.1875, 0.5, 0.5938, 0.5, 0.5625, 0.5, 0.5625, 0.5, 0.5938, 0.5, 0.1562, 0.5, 0.125, 0.5, 0.125, 0.5, 0.1562, 0.5, 0.5625, 0.5, 0.5312, 0.5, 0.5312, 0.5, 0.5625, 0.5, 0.03125, 0.5, 0.0, 0.5, 0.0, 0.5, 0.03125, 0.5, 0.125, 0.5, 0.09375, 0.5, 0.09375, 0.5, 0.125, 0.5, 0.5312, 0.5, 0.5, 0.5, 0.5, 0.5, 0.5312, 0.5, 0.9375, 0.5, 0.9062, 0.5, 0.9062, 0.5, 0.9375, 0.5, 0.09375, 0.5, 0.0625, 0.5, 0.0625, 0.5, 0.09375, 0.5, 0.5, 0.5, 0.4688, 0.5, 0.4688, 0.5, 0.5, 0.5, 0.9062, 0.5, 0.875, 0.5, 0.875, 0.5, 0.9062, 0.5, 0.0625, 0.5, 0.03125, 0.5, 0.03125, 0.5, 0.0625, 0.5, 0.4688, 0.5, 0.4375, 0.5, 0.4375, 0.5, 0.4688, 0.5, 0.875, 0.5, 0.8438, 0.5, 0.8438, 0.5, 0.875, 0.5, 0.4375, 0.5, 0.4062, 0.5, 0.4062, 0.5, 0.4375, 0.5, 0.8438, 0.5, 0.8125, 0.5, 0.8125, 0.5, 0.8438, 0.5, 0.9688, 0.5, 0.9375, 0.5, 0.9375, 0.5, 0.9688, 0.5, 0.4062, 0.5, 0.375, 0.5, 0.375, 0.5, 0.4062, 0.5, 0.8125, 0.5, 0.7812, 0.5, 0.7812, 0.5, 0.8125, 0.5, 0.375, 0.5, 0.3438, 0.5, 0.3438, 0.5, 0.375, 0.5, 0.7812, 0.5, 0.75, 0.5, 0.75, 0.5, 0.7812, 0.5, 0.3438, 0.5, 0.3125, 0.5, 0.3125, 0.5, 0.3438, 0.5, 0.75, 0.5, 0.7188, 0.5, 0.7188, 0.5, 0.75, 0.5, 0.3125, 0.5, 0.2812, 0.5, 0.2812, 0.5, 0.3125, 0.5, 0.7188, 0.5, 0.6875, 0.5, 0.6875, 0.5, 0.7188, 0.5, 0.2812, 0.5, 0.25, 0.5, 0.25, 0.5, 0.2812, 0.5, 0.6875, 0.5, 0.6562, 0.5, 0.6562, 0.5, 0.6875, 0.5, 0.9375, 0.5, 0.9062, 0.5, 0.9062, 0.5, 0.9375, 0.5, 0.5938, 0.5, 0.5625, 0.5, 0.5625, 0.5, 0.5938, 0.5, 1.0, 0.5, 0.9688, 0.5, 0.9688, 0.5, 1.0, 0.5, 0.1562, 0.5, 0.125, 0.5, 0.125, 0.5, 0.1562, 0.5, 0.5625, 0.5, 0.5312, 0.5, 0.5312, 0.5, 0.5625, 0.5, 0.9688, 0.5, 0.9375, 0.5, 0.9375, 0.5, 0.9688, 0.5, 0.125, 0.5, 0.09375, 0.5, 0.09375, 0.5, 0.125, 0.5, 0.5312, 0.5, 0.5, 0.5, 0.5, 0.5, 0.5312, 0.5, 0.9375, 0.5, 0.9062, 0.5, 0.9062, 0.5, 0.9375, 0.5, 0.09375, 0.5, 0.0625, 0.5, 0.0625, 0.5, 0.09375, 0.5, 0.5, 0.5, 0.4688, 0.5, 0.4688, 0.5, 0.5, 0.5, 0.9062, 0.5, 0.875, 0.5, 0.875, 0.5, 0.9062, 0.5, 0.0625, 0.5, 0.03125, 0.5, 0.03125, 0.5, 0.0625, 0.5, 0.4688, 0.5, 0.4375, 0.5, 0.4375, 0.5, 0.4688, 0.5, 0.875, 0.5, 0.8438, 0.5, 0.8438, 0.5, 0.875, 0.5, 0.03125, 0.5, 0.0, 0.5, 0.0, 0.5, 0.03125, 0.5, 0.4375, 0.5, 0.4062, 0.5, 0.4062, 0.5, 0.4375, 0.5, 0.8438, 0.5, 0.8125, 0.5, 0.8125, 0.5, 0.8438, 0.5, 0.4062, 0.5, 0.375, 0.5, 0.375, 0.5, 0.4062, 0.5, 0.8125, 0.5, 0.7812, 0.5, 0.7812, 0.5, 0.8125, 0.5, 0.375, 0.5, 0.3438, 0.5, 0.3438, 0.5, 0.375, 0.5, 0.7812, 0.5, 0.75, 0.5, 0.75, 0.5, 0.7812, 0.5, 0.3438, 0.5, 0.3125, 0.5, 0.3125, 0.5, 0.3438, 0.5, 0.75, 0.5, 0.7188, 0.5, 0.7188, 0.5, 0.75, 0.5, 0.3125, 0.5, 0.2812, 0.5, 0.2812, 0.5, 0.3125, 0.5, 0.7188, 0.5, 0.6875, 0.5, 0.6875, 0.5, 0.7188, 0.5, 0.2812, 0.5, 0.25, 0.5, 0.25, 0.5, 0.2812, 0.5, 0.6875, 0.5, 0.6562, 0.5, 0.6562, 0.5, 0.6875, 0.5, 0.25, 0.5, 0.2188, 0.5, 0.2188, 0.5, 0.25, 0.5, 0.6562, 0.5, 0.625, 0.5, 0.625, 0.5, 0.6562, 0.5, 0.2188, 0.5, 0.1875, 0.5, 0.1875, 0.5, 0.2188, 0.5, 0.625, 0.5, 0.5938, 0.5, 0.5938, 0.5, 0.625, 0.5, 0.8438, 0.5, 0.8125, 0.5, 0.8125, 0.5, 0.8438, 0.5, 0.09375, 0.5, 0.0625, 0.5, 0.0625, 0.5, 0.09375, 0.5, 0.5, 0.5, 0.4688, 0.5, 0.4688, 0.5, 0.5, 0.5, 0.9062, 0.5, 0.875, 0.5, 0.875, 0.5, 0.9062, 0.5, 0.0625, 0.5, 0.03125, 0.5, 0.03125, 0.5, 0.0625, 0.5, 0.4688, 0.5, 0.4375, 0.5, 0.4375, 0.5, 0.4688, 0.5, 0.875, 0.5, 0.8438, 0.5, 0.8438, 0.5, 0.875, 0.5, 0.03125, 0.5, 0.0, 0.5, 0.0, 0.5, 0.03125, 0.5, 0.4375, 0.5, 0.4062, 0.5, 0.4062, 0.5, 0.4375, 0.5, 0.8438, 0.5, 0.8125, 0.5, 0.8125, 0.5, 0.8438, 0.5, 0.4062, 0.5, 0.375, 0.5, 0.375, 0.5, 0.4062, 0.5, 0.8125, 0.5, 0.7812, 0.5, 0.7812, 0.5, 0.8125, 0.5, 0.375, 0.5, 0.3438, 0.5, 0.3438, 0.5, 0.375, 0.5, 0.7812, 0.5, 0.75, 0.5, 0.75, 0.5, 0.7812, 0.5, 0.3438, 0.5, 0.3125, 0.5, 0.3125, 0.5, 0.3438, 0.5, 0.75, 0.5, 0.7188, 0.5, 0.7188, 0.5, 0.75, 0.5, 0.3125, 0.5, 0.2812, 0.5, 0.2812, 0.5, 0.3125, 0.5, 0.7188, 0.5, 0.6875, 0.5, 0.6875, 0.5, 0.7188, 0.5, 0.2812, 0.5, 0.25, 0.5, 0.25, 0.5, 0.2812, 0.5, 0.6875, 0.5, 0.6562, 0.5, 0.6562, 0.5, 0.6875, 0.5, 0.25, 0.5, 0.2188, 0.5, 0.2188, 0.5, 0.25, 0.5, 0.6562, 0.5, 0.625, 0.5, 0.625, 0.5, 0.6562, 0.5, 0.2188, 0.5, 0.1875, 0.5, 0.1875, 0.5, 0.2188, 0.5, 0.625, 0.5, 0.5938, 0.5, 0.5938, 0.5, 0.625, 0.5, 0.1875, 0.5, 0.1562, 0.5, 0.1562, 0.5, 0.1875, 0.5, 0.5938, 0.5, 0.5625, 0.5, 0.5625, 0.5, 0.5938, 0.5, 1.0, 0.5, 0.9688, 0.5, 0.9688, 0.5, 1.0, 0.5, 0.1562, 0.5, 0.125, 0.5, 0.125, 0.5, 0.1562, 0.5, 0.5625, 0.5, 0.5312, 0.5, 0.5312, 0.5, 0.5625, 0.5, 0.9688, 0.5, 0.9375, 0.5, 0.9375, 0.5, 0.9688, 0.5, 0.125, 0.5, 0.09375, 0.5, 0.09375, 0.5, 0.125, 0.5, 0.5312, 0.5, 0.5, 0.5, 0.5, 0.5, 0.5312, 0.5, 0.75, 0.49, 0.7968, 0.4854, 0.8418, 0.4717, 0.8833, 0.4496, 0.9197, 0.4197, 0.9496, 0.3833, 0.9717, 0.3418, 0.9854, 0.2968, 0.99, 0.25, 0.9854, 0.2032, 0.9717, 0.1582, 0.9496, 0.1167, 0.9197, 0.08029, 0.8833, 0.05045, 0.8418, 0.02827, 0.7968, 0.01461, 0.75, 0.01, 0.7032, 0.01461, 0.6582, 0.02827, 0.6167, 0.05045, 0.5803, 0.08029, 0.5504, 0.1167, 0.5283, 0.1582, 0.5146, 0.2032, 0.51, 0.25, 0.5146, 0.2968, 0.5283, 0.3418, 0.5504, 0.3833, 0.5803, 0.4197, 0.6167, 0.4496, 0.6582, 0.4717, 0.7032, 0.4854, 0.4062, 0.5, 0.375, 0.5, 0.375, 0.5, 0.4062, 0.5, 0.8125, 0.5, 0.7812, 0.5, 0.7812, 0.5, 0.8125, 0.5, 0.375, 0.5, 0.3438, 0.5, 0.3438, 0.5, 0.375, 0.5, 0.7812, 0.5, 0.75, 0.5, 0.75, 0.5, 0.7812, 0.5, 0.3438, 0.5, 0.3125, 0.5, 0.3125, 0.5, 0.3438, 0.5, 0.75, 0.5, 0.7188, 0.5, 0.7188, 0.5, 0.75, 0.5, 0.3125, 0.5, 0.2812, 0.5, 0.2812, 0.5, 0.3125, 0.5, 0.7188, 0.5, 0.6875, 0.5, 0.6875, 0.5, 0.7188, 0.5, 0.2812, 0.5, 0.25, 0.5, 0.25, 0.5, 0.2812, 0.5, 0.6875, 0.5, 0.6562, 0.5, 0.6562, 0.5, 0.6875, 0.5, 0.25, 0.5, 0.2188, 0.5, 0.2188, 0.5, 0.25, 0.5, 0.6562, 0.5, 0.625, 0.5, 0.625, 0.5, 0.6562, 0.5, 0.2188, 0.5, 0.1875, 0.5, 0.1875, 0.5, 0.2188, 0.5, 0.625, 0.5, 0.5938, 0.5, 0.5938, 0.5, 0.625, 0.5, 0.1875, 0.5, 0.1562, 0.5, 0.1562, 0.5, 0.1875, 0.5, 0.5938, 0.5, 0.5625, 0.5, 0.5625, 0.5, 0.5938, 0.5, 1.0, 0.5, 0.9688, 0.5, 0.9688, 0.5, 1.0, 0.5, 0.1562, 0.5, 0.125, 0.5, 0.125, 0.5, 0.1562, 0.5, 0.5625, 0.5, 0.5312, 0.5, 0.5312, 0.5, 0.5625, 0.5, 0.9688, 0.5, 0.9375, 0.5, 0.9375, 0.5, 0.9688, 0.5, 0.125, 0.5, 0.09375, 0.5, 0.09375, 0.5, 0.125, 0.5, 0.5312, 0.5, 0.5, 0.5, 0.5, 0.5, 0.5312, 0.5, 0.9375, 0.5, 0.9062, 0.5, 0.9062, 0.5, 0.9375, 0.5, 0.09375, 0.5, 0.0625, 0.5, 0.0625, 0.5, 0.09375, 0.5, 0.5, 0.5, 0.4688, 0.5, 0.4688, 0.5, 0.5, 0.5, 0.9062, 0.5, 0.875, 0.5, 0.875, 0.5, 0.9062, 0.5, 0.0625, 0.5, 0.03125, 0.5, 0.03125, 0.5, 0.0625, 0.5, 0.4688, 0.5, 0.4375, 0.5, 0.4375, 0.5, 0.4688, 0.5, 0.875, 0.5, 0.8438, 0.5, 0.8438, 0.5, 0.875, 0.5, 0.03125, 0.5, 0.0, 0.5, 0.0, 0.5, 0.03125, 0.5, 0.4375, 0.5, 0.4062, 0.5, 0.4062, 0.5, 0.4375, 0.5, 0.9907, 0.5, 1.0, 0.5, 1.0, 0.5, 0.9914, 0.5, 0.25, 0.4768, 0.2631, 0.4887, 0.2371, 0.4887, 0.9781, 0.5, 0.9774, 0.5136, 0.9601, 0.5136, 0.9594, 0.5, 0.2943, 0.4725, 0.3094, 0.4816, 0.2839, 0.4867, 0.9468, 0.5, 0.9462, 0.5136, 0.9288, 0.5136, 0.9282, 0.5, 0.3368, 0.4596, 0.3535, 0.4655, 0.3294, 0.4755, 0.9156, 0.5, 0.9149, 0.5136, 0.8976, 0.5136, 0.8969, 0.5, 0.376, 0.4386, 0.3935, 0.4412, 0.3719, 0.4557, 0.8843, 0.5, 0.8837, 0.5136, 0.8663, 0.5136, 0.8657, 0.5, 0.4104, 0.4104, 0.428, 0.4095, 0.4096, 0.428, 0.8531, 0.5, 0.8524, 0.5136, 0.8351, 0.5136, 0.8344, 0.5, 0.4386, 0.376, 0.4557, 0.3718, 0.4413, 0.3934, 0.8218, 0.5, 0.8212, 0.5136, 0.8038, 0.5136, 0.8032, 0.5, 0.4596, 0.3368, 0.4755, 0.3293, 0.4656, 0.3533, 0.7906, 0.5, 0.7899, 0.5136, 0.7726, 0.5136, 0.7719, 0.5, 0.4725, 0.2943, 0.4867, 0.2838, 0.4816, 0.3093, 0.7593, 0.5, 0.7587, 0.5136, 0.7413, 0.5136, 0.7407, 0.5, 0.4768, 0.25, 0.4887, 0.237, 0.4887, 0.263, 0.7281, 0.5, 0.7274, 0.5136, 0.7101, 0.5136, 0.7094, 0.5, 0.4725, 0.2057, 0.4816, 0.1907, 0.4867, 0.2162, 0.6968, 0.5, 0.6962, 0.5136, 0.6788, 0.5136, 0.6782, 0.5, 0.4596, 0.1632, 0.4656, 0.1467, 0.4755, 0.1707, 0.6656, 0.5, 0.6649, 0.5136, 0.6476, 0.5136, 0.6469, 0.5, 0.4386, 0.124, 0.4413, 0.1066, 0.4557, 0.1282, 0.6343, 0.5, 0.6337, 0.5136, 0.6163, 0.5136, 0.6157, 0.5, 0.4104, 0.08959, 0.4096, 0.07204, 0.428, 0.09046, 0.6031, 0.5, 0.6024, 0.5136, 0.5851, 0.5136, 0.5844, 0.5, 0.376, 0.06138, 0.3719, 0.04432, 0.3935, 0.0588, 0.5718, 0.5, 0.5712, 0.5136, 0.5538, 0.5136, 0.5532, 0.5, 0.3368, 0.04042, 0.3294, 0.0245, 0.3535, 0.03448, 0.5406, 0.5, 0.5399, 0.5136, 0.5226, 0.5136, 0.5219, 0.5, 0.2943, 0.02751, 0.2839, 0.01334, 0.3094, 0.01844, 0.5093, 0.5, 0.5087, 0.5136, 0.4913, 0.5136, 0.4907, 0.5, 0.25, 0.02315, 0.2371, 0.01127, 0.2631, 0.01129, 0.4781, 0.5, 0.4774, 0.5136, 0.4601, 0.5136, 0.4594, 0.5, 0.2057, 0.02751, 0.1907, 0.01838, 0.2163, 0.01332, 0.4468, 0.5, 0.4462, 0.5136, 0.4288, 0.5136, 0.4282, 0.5, 0.1632, 0.04042, 0.1467, 0.0344, 0.1708, 0.02444, 0.4156, 0.5, 0.4149, 0.5136, 0.3976, 0.5136, 0.3969, 0.5, 0.124, 0.06138, 0.1066, 0.0587, 0.1283, 0.04424, 0.3843, 0.5, 0.3837, 0.5136, 0.3663, 0.5136, 0.3657, 0.5, 0.08959, 0.08959, 0.07203, 0.09036, 0.09047, 0.07194, 0.3531, 0.5, 0.3524, 0.5136, 0.3351, 0.5136, 0.3344, 0.5, 0.06138, 0.124, 0.0443, 0.1282, 0.05879, 0.1065, 0.3218, 0.5, 0.3212, 0.5136, 0.3038, 0.5136, 0.3032, 0.5, 0.04042, 0.1632, 0.02448, 0.1707, 0.03446, 0.1466, 0.2906, 0.5, 0.2899, 0.5136, 0.2726, 0.5136, 0.2719, 0.5, 0.02751, 0.2057, 0.01333, 0.2162, 0.01842, 0.1906, 0.2593, 0.5, 0.2587, 0.5136, 0.2413, 0.5136, 0.2407, 0.5, 0.02315, 0.25, 0.01128, 0.263, 0.01128, 0.237, 0.2281, 0.5, 0.2274, 0.5136, 0.2101, 0.5136, 0.2094, 0.5, 0.02751, 0.2943, 0.01842, 0.3094, 0.01333, 0.2838, 0.1968, 0.5, 0.1962, 0.5136, 0.1788, 0.5136, 0.1782, 0.5, 0.04042, 0.3368, 0.03446, 0.3534, 0.02448, 0.3293, 0.1656, 0.5, 0.1649, 0.5136, 0.1476, 0.5136, 0.1469, 0.5, 0.06138, 0.376, 0.05879, 0.3935, 0.0443, 0.3718, 0.1343, 0.5, 0.1337, 0.5136, 0.1163, 0.5136, 0.1157, 0.5, 0.08959, 0.4104, 0.09047, 0.4281, 0.07203, 0.4096, 0.1031, 0.5, 0.1024, 0.5136, 0.08506, 0.5136, 0.08444, 0.5, 0.124, 0.4386, 0.1283, 0.4558, 0.1066, 0.4413, 0.07181, 0.5, 0.07119, 0.5136, 0.05381, 0.5136, 0.05319, 0.5, 0.1632, 0.4596, 0.1708, 0.4756, 0.1467, 0.4656, 0.04056, 0.5, 0.03994, 0.5136, 0.02256, 0.5136, 0.02194, 0.5, 0.2057, 0.4725, 0.2163, 0.4867, 0.1907, 0.4816, 0.0, 0.5, 0.01074, 0.5, 0.0, 0.5, 0.9798, 0.5, 0.9577, 0.5, 0.9688, 0.5, 0.9485, 0.5, 0.9265, 0.5, 0.9375, 0.5, 0.9173, 0.5, 0.8952, 0.5, 0.9062, 0.5, 0.886, 0.5, 0.864, 0.5, 0.875, 0.5, 0.8548, 0.5, 0.8327, 0.5, 0.8438, 0.5, 0.8235, 0.5, 0.8015, 0.5, 0.8125, 0.5, 0.7923, 0.5, 0.7702, 0.5, 0.7812, 0.5, 0.761, 0.5, 0.739, 0.5, 0.75, 0.5, 0.7298, 0.5, 0.7077, 0.5, 0.7188, 0.5, 0.6985, 0.5, 0.6765, 0.5, 0.6875, 0.5, 0.6673, 0.5, 0.6452, 0.5, 0.6562, 0.5, 0.636, 0.5, 0.614, 0.5, 0.625, 0.5, 0.6048, 0.5, 0.5827, 0.5, 0.5938, 0.5, 0.5735, 0.5, 0.5515, 0.5, 0.5625, 0.5, 0.5423, 0.5, 0.5202, 0.5, 0.5312, 0.5, 0.511, 0.5, 0.489, 0.5, 0.5, 0.5, 0.4798, 0.5, 0.4577, 0.5, 0.4688, 0.5, 0.4485, 0.5, 0.4265, 0.5, 0.4375, 0.5, 0.4173, 0.5, 0.3952, 0.5, 0.4062, 0.5, 0.386, 0.5, 0.364, 0.5, 0.375, 0.5, 0.3548, 0.5, 0.3327, 0.5, 0.3438, 0.5, 0.3235, 0.5, 0.3015, 0.5, 0.3125, 0.5, 0.2923, 0.5, 0.2702, 0.5, 0.2812, 0.5, 0.261, 0.5, 0.239, 0.5, 0.25, 0.5, 0.2298, 0.5, 0.2077, 0.5, 0.2188, 0.5, 0.1985, 0.5, 0.1765, 0.5, 0.1875, 0.5, 0.1673, 0.5, 0.1452, 0.5, 0.1562, 0.5, 0.136, 0.5, 0.114, 0.5, 0.125, 0.5, 0.1048, 0.5, 0.08275, 0.5, 0.09375, 0.5, 0.0735, 0.5, 0.0515, 0.5, 0.0625, 0.5, 0.04225, 0.5, 0.02025, 0.5, 0.03125, 0.5, 0.9913, 0.5136, 0.9774, 0.5136, 0.9781, 0.5, 0.9907, 0.5, 0.9774, 0.9864, 0.9913, 0.9864, 0.9991, 1.0, 0.9696, 1.0, 0.008693, 0.5136, 0.008693, 0.9864, 0.0, 0.9863, 0.0, 0.5135, 0.9601, 0.9864, 0.9601, 0.5136, 0.9774, 0.5136, 0.9774, 0.9864, 0.9601, 0.5136, 0.9462, 0.5136, 0.9468, 0.5, 0.9594, 0.5, 0.9462, 0.9864, 0.9601, 0.9864, 0.9679, 1.0, 0.9384, 1.0, 0.9288, 0.9864, 0.9288, 0.5136, 0.9462, 0.5136, 0.9462, 0.9864, 0.9288, 0.5136, 0.9149, 0.5136, 0.9156, 0.5, 0.9282, 0.5, 0.9149, 0.9864, 0.9288, 0.9864, 0.9366, 1.0, 0.9071, 1.0, 0.8976, 0.9864, 0.8976, 0.5136, 0.9149, 0.5136, 0.9149, 0.9864, 0.8976, 0.5136, 0.8837, 0.5136, 0.8843, 0.5, 0.8969, 0.5, 0.8837, 0.9864, 0.8976, 0.9864, 0.9054, 1.0, 0.8759, 1.0, 0.8663, 0.9864, 0.8663, 0.5136, 0.8837, 0.5136, 0.8837, 0.9864, 0.8663, 0.5136, 0.8524, 0.5136, 0.8531, 0.5, 0.8657, 0.5, 0.8524, 0.9864, 0.8663, 0.9864, 0.8741, 1.0, 0.8446, 1.0, 0.8351, 0.9864, 0.8351, 0.5136, 0.8524, 0.5136, 0.8524, 0.9864, 0.8351, 0.5136, 0.8212, 0.5136, 0.8218, 0.5, 0.8344, 0.5, 0.8212, 0.9864, 0.8351, 0.9864, 0.8429, 1.0, 0.8134, 1.0, 0.8038, 0.9864, 0.8038, 0.5136, 0.8212, 0.5136, 0.8212, 0.9864, 0.8038, 0.5136, 0.7899, 0.5136, 0.7906, 0.5, 0.8032, 0.5, 0.7899, 0.9864, 0.8038, 0.9864, 0.8116, 1.0, 0.7821, 1.0, 0.7726, 0.9864, 0.7726, 0.5136, 0.7899, 0.5136, 0.7899, 0.9864, 0.7726, 0.5136, 0.7587, 0.5136, 0.7593, 0.5, 0.7719, 0.5, 0.7587, 0.9864, 0.7726, 0.9864, 0.7804, 1.0, 0.7509, 1.0, 0.7413, 0.9864, 0.7413, 0.5136, 0.7587, 0.5136, 0.7587, 0.9864, 0.7413, 0.5136, 0.7274, 0.5136, 0.7281, 0.5, 0.7407, 0.5, 0.7274, 0.9864, 0.7413, 0.9864, 0.7491, 1.0, 0.7196, 1.0, 0.7101, 0.9864, 0.7101, 0.5136, 0.7274, 0.5136, 0.7274, 0.9864, 0.7101, 0.5136, 0.6962, 0.5136, 0.6968, 0.5, 0.7094, 0.5, 0.6962, 0.9864, 0.7101, 0.9864, 0.7179, 1.0, 0.6884, 1.0, 0.6788, 0.9864, 0.6788, 0.5136, 0.6962, 0.5136, 0.6962, 0.9864, 0.6788, 0.5136, 0.6649, 0.5136, 0.6656, 0.5, 0.6782, 0.5, 0.6649, 0.9864, 0.6788, 0.9864, 0.6866, 1.0, 0.6571, 1.0, 0.6476, 0.9864, 0.6476, 0.5136, 0.6649, 0.5136, 0.6649, 0.9864, 0.6476, 0.5136, 0.6337, 0.5136, 0.6343, 0.5, 0.6469, 0.5, 0.6337, 0.9864, 0.6476, 0.9864, 0.6554, 1.0, 0.6259, 1.0, 0.6163, 0.9864, 0.6163, 0.5136, 0.6337, 0.5136, 0.6337, 0.9864, 0.6163, 0.5136, 0.6024, 0.5136, 0.6031, 0.5, 0.6157, 0.5, 0.6024, 0.9864, 0.6163, 0.9864, 0.6241, 1.0, 0.5946, 1.0, 0.5851, 0.9864, 0.5851, 0.5136, 0.6024, 0.5136, 0.6024, 0.9864, 0.5851, 0.5136, 0.5712, 0.5136, 0.5718, 0.5, 0.5844, 0.5, 0.5712, 0.9864, 0.5851, 0.9864, 0.5929, 1.0, 0.5634, 1.0, 0.5538, 0.9864, 0.5538, 0.5136, 0.5712, 0.5136, 0.5712, 0.9864, 0.5538, 0.5136, 0.5399, 0.5136, 0.5406, 0.5, 0.5532, 0.5, 0.5399, 0.9864, 0.5538, 0.9864, 0.5616, 1.0, 0.5321, 1.0, 0.5226, 0.9864, 0.5226, 0.5136, 0.5399, 0.5136, 0.5399, 0.9864, 0.5226, 0.5136, 0.5087, 0.5136, 0.5093, 0.5, 0.5219, 0.5, 0.5087, 0.9864, 0.5226, 0.9864, 0.5304, 1.0, 0.5009, 1.0, 0.4913, 0.9864, 0.4913, 0.5136, 0.5087, 0.5136, 0.5087, 0.9864, 0.4913, 0.5136, 0.4774, 0.5136, 0.4781, 0.5, 0.4907, 0.5, 0.4774, 0.9864, 0.4913, 0.9864, 0.4991, 1.0, 0.4696, 1.0, 0.4601, 0.9864, 0.4601, 0.5136, 0.4774, 0.5136, 0.4774, 0.9864, 0.4601, 0.5136, 0.4462, 0.5136, 0.4468, 0.5, 0.4594, 0.5, 0.4462, 0.9864, 0.4601, 0.9864, 0.4679, 1.0, 0.4384, 1.0, 0.4288, 0.9864, 0.4288, 0.5136, 0.4462, 0.5136, 0.4462, 0.9864, 0.4288, 0.5136, 0.4149, 0.5136, 0.4156, 0.5, 0.4282, 0.5, 0.4149, 0.9864, 0.4288, 0.9864, 0.4366, 1.0, 0.4071, 1.0, 0.3976, 0.9864, 0.3976, 0.5136, 0.4149, 0.5136, 0.4149, 0.9864, 0.3976, 0.5136, 0.3837, 0.5136, 0.3843, 0.5, 0.3969, 0.5, 0.3837, 0.9864, 0.3976, 0.9864, 0.4054, 1.0, 0.3759, 1.0, 0.3663, 0.9864, 0.3663, 0.5136, 0.3837, 0.5136, 0.3837, 0.9864, 0.3663, 0.5136, 0.3524, 0.5136, 0.3531, 0.5, 0.3657, 0.5, 0.3524, 0.9864, 0.3663, 0.9864, 0.3741, 1.0, 0.3446, 1.0, 0.3351, 0.9864, 0.3351, 0.5136, 0.3524, 0.5136, 0.3524, 0.9864, 0.3351, 0.5136, 0.3212, 0.5136, 0.3218, 0.5, 0.3344, 0.5, 0.3212, 0.9864, 0.3351, 0.9864, 0.3429, 1.0, 0.3134, 1.0, 0.3038, 0.9864, 0.3038, 0.5136, 0.3212, 0.5136, 0.3212, 0.9864, 0.3038, 0.5136, 0.2899, 0.5136, 0.2906, 0.5, 0.3032, 0.5, 0.2899, 0.9864, 0.3038, 0.9864, 0.3116, 1.0, 0.2821, 1.0, 0.2726, 0.9864, 0.2726, 0.5136, 0.2899, 0.5136, 0.2899, 0.9864, 0.2726, 0.5136, 0.2587, 0.5136, 0.2593, 0.5, 0.2719, 0.5, 0.2587, 0.9864, 0.2726, 0.9864, 0.2804, 1.0, 0.2509, 1.0, 0.2413, 0.9864, 0.2413, 0.5136, 0.2587, 0.5136, 0.2587, 0.9864, 0.2413, 0.5136, 0.2274, 0.5136, 0.2281, 0.5, 0.2407, 0.5, 0.2274, 0.9864, 0.2413, 0.9864, 0.2491, 1.0, 0.2196, 1.0, 0.2101, 0.9864, 0.2101, 0.5136, 0.2274, 0.5136, 0.2274, 0.9864, 0.2101, 0.5136, 0.1962, 0.5136, 0.1968, 0.5, 0.2094, 0.5, 0.1962, 0.9864, 0.2101, 0.9864, 0.2179, 1.0, 0.1884, 1.0, 0.1788, 0.9864, 0.1788, 0.5136, 0.1962, 0.5136, 0.1962, 0.9864, 0.1788, 0.5136, 0.1649, 0.5136, 0.1656, 0.5, 0.1782, 0.5, 0.1649, 0.9864, 0.1788, 0.9864, 0.1866, 1.0, 0.1571, 1.0, 0.1476, 0.9864, 0.1476, 0.5136, 0.1649, 0.5136, 0.1649, 0.9864, 0.1476, 0.5136, 0.1337, 0.5136, 0.1343, 0.5, 0.1469, 0.5, 0.1337, 0.9864, 0.1476, 0.9864, 0.1554, 1.0, 0.1259, 1.0, 0.1163, 0.9864, 0.1163, 0.5136, 0.1337, 0.5136, 0.1337, 0.9864, 0.1163, 0.5136, 0.1024, 0.5136, 0.1031, 0.5, 0.1157, 0.5, 0.1024, 0.9864, 0.1163, 0.9864, 0.1241, 1.0, 0.09461, 1.0, 0.08506, 0.9864, 0.08506, 0.5136, 0.1024, 0.5136, 0.1024, 0.9864, 0.08506, 0.5136, 0.07119, 0.5136, 0.07181, 0.5, 0.08444, 0.5, 0.07119, 0.9864, 0.08506, 0.9864, 0.09289, 1.0, 0.06336, 1.0, 0.05381, 0.9864, 0.05381, 0.5136, 0.07119, 0.5136, 0.07119, 0.9864, 0.05381, 0.5136, 0.03994, 0.5136, 0.04056, 0.5, 0.05319, 0.5, 0.03994, 0.9864, 0.05381, 0.9864, 0.06164, 1.0, 0.03211, 1.0, 0.02256, 0.9864, 0.02256, 0.5136, 0.03994, 0.5136, 0.03994, 0.9864, 0.02256, 0.5136, 0.008693, 0.5136, 0.009314, 0.5, 0.02194, 0.5, 0.008693, 0.9864, 0.02256, 0.9864, 0.03039, 1.0, 0.0008562, 1.0, 0.989, 0.5, 0.9798, 0.5, 0.9688, 0.5, 1.0, 0.5, 0.9577, 0.5, 0.9485, 0.5, 0.9375, 0.5, 0.9688, 0.5, 0.9265, 0.5, 0.9173, 0.5, 0.9062, 0.5, 0.9375, 0.5, 0.8952, 0.5, 0.886, 0.5, 0.875, 0.5, 0.9062, 0.5, 0.864, 0.5, 0.8548, 0.5, 0.8438, 0.5, 0.875, 0.5, 0.8327, 0.5, 0.8235, 0.5, 0.8125, 0.5, 0.8438, 0.5, 0.8015, 0.5, 0.7923, 0.5, 0.7812, 0.5, 0.8125, 0.5, 0.7702, 0.5, 0.761, 0.5, 0.75, 0.5, 0.7812, 0.5, 0.739, 0.5, 0.7298, 0.5, 0.7188, 0.5, 0.75, 0.5, 0.7077, 0.5, 0.6985, 0.5, 0.6875, 0.5, 0.7188, 0.5, 0.6765, 0.5, 0.6673, 0.5, 0.6562, 0.5, 0.6875, 0.5, 0.6452, 0.5, 0.636, 0.5, 0.625, 0.5, 0.6562, 0.5, 0.614, 0.5, 0.6048, 0.5, 0.5938, 0.5, 0.625, 0.5, 0.5827, 0.5, 0.5735, 0.5, 0.5625, 0.5, 0.5938, 0.5, 0.5515, 0.5, 0.5423, 0.5, 0.5312, 0.5, 0.5625, 0.5, 0.5202, 0.5, 0.511, 0.5, 0.5, 0.5, 0.5312, 0.5, 0.489, 0.5, 0.4798, 0.5, 0.4688, 0.5, 0.5, 0.5, 0.4577, 0.5, 0.4485, 0.5, 0.4375, 0.5, 0.4688, 0.5, 0.4265, 0.5, 0.4173, 0.5, 0.4062, 0.5, 0.4375, 0.5, 0.3952, 0.5, 0.386, 0.5, 0.375, 0.5, 0.4062, 0.5, 0.364, 0.5, 0.3548, 0.5, 0.3438, 0.5, 0.375, 0.5, 0.3327, 0.5, 0.3235, 0.5, 0.3125, 0.5, 0.3438, 0.5, 0.3015, 0.5, 0.2923, 0.5, 0.2812, 0.5, 0.3125, 0.5, 0.2702, 0.5, 0.261, 0.5, 0.25, 0.5, 0.2812, 0.5, 0.239, 0.5, 0.2298, 0.5, 0.2188, 0.5, 0.25, 0.5, 0.2077, 0.5, 0.1985, 0.5, 0.1875, 0.5, 0.2188, 0.5, 0.1765, 0.5, 0.1673, 0.5, 0.1562, 0.5, 0.1875, 0.5, 0.1452, 0.5, 0.136, 0.5, 0.125, 0.5, 0.1562, 0.5, 0.114, 0.5, 0.1048, 0.5, 0.09375, 0.5, 0.125, 0.5, 0.08275, 0.5, 0.0735, 0.5, 0.0625, 0.5, 0.09375, 0.5, 0.0515, 0.5, 0.04225, 0.5, 0.03125, 0.5, 0.0625, 0.5, 0.02025, 0.5, 0.011, 0.5, 0.0, 0.5, 0.03125, 0.5, 0.7094, 0.5, 0.7077, 0.5, 0.7298, 0.5, 0.7281, 0.5, 0.761, 0.5, 0.7593, 0.5, 0.7407, 0.5, 0.739, 0.5, 0.4282, 0.5, 0.4265, 0.5, 0.4485, 0.5, 0.4468, 0.5, 0.4798, 0.5, 0.4781, 0.5, 0.4594, 0.5, 0.4577, 0.5, 0.1469, 0.5, 0.1452, 0.5, 0.1673, 0.5, 0.1656, 0.5, 0.1985, 0.5, 0.1968, 0.5, 0.1782, 0.5, 0.1765, 0.5, 0.8344, 0.5, 0.8327, 0.5, 0.8548, 0.5, 0.8531, 0.5, 0.886, 0.5, 0.8843, 0.5, 0.8657, 0.5, 0.864, 0.5, 0.5532, 0.5, 0.5515, 0.5, 0.5735, 0.5, 0.5718, 0.5, 0.6048, 0.5, 0.6031, 0.5, 0.5844, 0.5, 0.5827, 0.5, 0.9594, 0.5, 0.9577, 0.5, 0.9798, 0.5, 0.9781, 0.5, 0.011, 0.5, 0.009314, 0.5, 0.0, 0.5, 0.0, 0.5, 0.2719, 0.5, 0.2702, 0.5, 0.2923, 0.5, 0.2906, 0.5, 0.3235, 0.5, 0.3218, 0.5, 0.3032, 0.5, 0.3015, 0.5, 0.04225, 0.5, 0.04056, 0.5, 0.02194, 0.5, 0.02025, 0.5, 0.6782, 0.5, 0.6765, 0.5, 0.6985, 0.5, 0.6968, 0.5, 0.3969, 0.5, 0.3952, 0.5, 0.4173, 0.5, 0.4156, 0.5, 0.1157, 0.5, 0.114, 0.5, 0.136, 0.5, 0.1343, 0.5, 0.8032, 0.5, 0.8015, 0.5, 0.8235, 0.5, 0.8218, 0.5, 0.5219, 0.5, 0.5202, 0.5, 0.5423, 0.5, 0.5406, 0.5, 0.2407, 0.5, 0.239, 0.5, 0.261, 0.5, 0.2593, 0.5, 0.9282, 0.5, 0.9265, 0.5, 0.9485, 0.5, 0.9468, 0.5, 0.6469, 0.5, 0.6452, 0.5, 0.6673, 0.5, 0.6656, 0.5, 0.3657, 0.5, 0.364, 0.5, 0.386, 0.5, 0.3843, 0.5, 0.08444, 0.5, 0.08275, 0.5, 0.1048, 0.5, 0.1031, 0.5, 0.7719, 0.5, 0.7702, 0.5, 0.7923, 0.5, 0.7906, 0.5, 0.4907, 0.5, 0.489, 0.5, 0.511, 0.5, 0.5093, 0.5, 0.2094, 0.5, 0.2077, 0.5, 0.2298, 0.5, 0.2281, 0.5, 0.8969, 0.5, 0.8952, 0.5, 0.9173, 0.5, 0.9156, 0.5, 0.6157, 0.5, 0.614, 0.5, 0.636, 0.5, 0.6343, 0.5, 0.3344, 0.5, 0.3327, 0.5, 0.3548, 0.5, 0.3531, 0.5, 0.05319, 0.5, 0.0515, 0.5, 0.0735, 0.5, 0.07181, 0.5, 0.9907, 0.5, 0.9781, 0.5, 0.9798, 0.5, 0.989, 0.5])
me_cylinder_001.use_remesh_fix_poles = True
me_cylinder_001.use_remesh_preserve_attributes = False
me_cylinder_001.use_mirror_vertex_groups = False
me_cylinder_001.update()
me_cylinder_002 = bpy.data.meshes.new('Cylinder.002')
me_cylinder_002.from_pydata([(0.0, 1.0, -1.0), (0.0, 1.0, 1.0), (0.1951, 0.9808, -1.0), (0.1951, 0.9808, 1.0), (0.3827, 0.9239, -1.0), (0.3827, 0.9239, 1.0), (0.5556, 0.8315, -1.0), (0.5556, 0.8315, 1.0), (0.7071, 0.7071, -1.0), (0.7071, 0.7071, 1.0), (0.8315, 0.5556, -1.0), (0.8315, 0.5556, 1.0), (0.9239, 0.3827, -1.0), (0.9239, 0.3827, 1.0), (0.9808, 0.1951, -1.0), (0.9808, 0.1951, 1.0), (1.0, 7.55e-08, -1.0), (1.0, 7.55e-08, 1.0), (0.9808, -0.1951, -1.0), (0.9808, -0.1951, 1.0), (0.9239, -0.3827, -1.0), (0.9239, -0.3827, 1.0), (0.8315, -0.5556, -1.0), (0.8315, -0.5556, 1.0), (0.7071, -0.7071, -1.0), (0.7071, -0.7071, 1.0), (0.5556, -0.8315, -1.0), (0.5556, -0.8315, 1.0), (0.3827, -0.9239, -1.0), (0.3827, -0.9239, 1.0), (0.1951, -0.9808, -1.0), (0.1951, -0.9808, 1.0), (-3.258e-07, -1.0, -1.0), (-3.258e-07, -1.0, 1.0), (-0.1951, -0.9808, -1.0), (-0.1951, -0.9808, 1.0), (-0.3827, -0.9239, -1.0), (-0.3827, -0.9239, 1.0), (-0.5556, -0.8315, -1.0), (-0.5556, -0.8315, 1.0), (-0.7071, -0.7071, -1.0), (-0.7071, -0.7071, 1.0), (-0.8315, -0.5556, -1.0), (-0.8315, -0.5556, 1.0), (-0.9239, -0.3827, -1.0), (-0.9239, -0.3827, 1.0), (-0.9808, -0.1951, -1.0), (-0.9808, -0.1951, 1.0), (-1.0, 9.656e-07, -1.0), (-1.0, 9.656e-07, 1.0), (-0.9808, 0.1951, -1.0), (-0.9808, 0.1951, 1.0), (-0.9239, 0.3827, -1.0), (-0.9239, 0.3827, 1.0), (-0.8315, 0.5556, -1.0), (-0.8315, 0.5556, 1.0), (-0.7071, 0.7071, -1.0), (-0.7071, 0.7071, 1.0), (-0.5556, 0.8315, -1.0), (-0.5556, 0.8315, 1.0), (-0.3827, 0.9239, -1.0), (-0.3827, 0.9239, 1.0), (-0.1951, 0.9808, -1.0), (-0.1951, 0.9808, 1.0)], [], [(0, 1, 3, 2), (2, 3, 5, 4), (4, 5, 7, 6), (6, 7, 9, 8), (8, 9, 11, 10), (10, 11, 13, 12), (12, 13, 15, 14), (14, 15, 17, 16), (16, 17, 19, 18), (18, 19, 21, 20), (20, 21, 23, 22), (22, 23, 25, 24), (24, 25, 27, 26), (26, 27, 29, 28), (28, 29, 31, 30), (30, 31, 33, 32), (32, 33, 35, 34), (34, 35, 37, 36), (36, 37, 39, 38), (38, 39, 41, 40), (40, 41, 43, 42), (42, 43, 45, 44), (44, 45, 47, 46), (46, 47, 49, 48), (48, 49, 51, 50), (50, 51, 53, 52), (52, 53, 55, 54), (54, 55, 57, 56), (56, 57, 59, 58), (58, 59, 61, 60), (3, 1, 63, 61, 59, 57, 55, 53, 51, 49, 47, 45, 43, 41, 39, 37, 35, 33, 31, 29, 27, 25, 23, 21, 19, 17, 15, 13, 11, 9, 7, 5), (60, 61, 63, 62), (62, 63, 1, 0), (0, 2, 4, 6, 8, 10, 12, 14, 16, 18, 20, 22, 24, 26, 28, 30, 32, 34, 36, 38, 40, 42, 44, 46, 48, 50, 52, 54, 56, 58, 60, 62)])
_uv = me_cylinder_002.uv_layers.new(name='UVMap')
_uv.uv.foreach_set('vector', [1.0, 0.5, 1.0, 1.0, 0.9688, 1.0, 0.9688, 0.5, 0.9688, 0.5, 0.9688, 1.0, 0.9375, 1.0, 0.9375, 0.5, 0.9375, 0.5, 0.9375, 1.0, 0.9062, 1.0, 0.9062, 0.5, 0.9062, 0.5, 0.9062, 1.0, 0.875, 1.0, 0.875, 0.5, 0.875, 0.5, 0.875, 1.0, 0.8438, 1.0, 0.8438, 0.5, 0.8438, 0.5, 0.8438, 1.0, 0.8125, 1.0, 0.8125, 0.5, 0.8125, 0.5, 0.8125, 1.0, 0.7812, 1.0, 0.7812, 0.5, 0.7812, 0.5, 0.7812, 1.0, 0.75, 1.0, 0.75, 0.5, 0.75, 0.5, 0.75, 1.0, 0.7188, 1.0, 0.7188, 0.5, 0.7188, 0.5, 0.7188, 1.0, 0.6875, 1.0, 0.6875, 0.5, 0.6875, 0.5, 0.6875, 1.0, 0.6562, 1.0, 0.6562, 0.5, 0.6562, 0.5, 0.6562, 1.0, 0.625, 1.0, 0.625, 0.5, 0.625, 0.5, 0.625, 1.0, 0.5938, 1.0, 0.5938, 0.5, 0.5938, 0.5, 0.5938, 1.0, 0.5625, 1.0, 0.5625, 0.5, 0.5625, 0.5, 0.5625, 1.0, 0.5312, 1.0, 0.5312, 0.5, 0.5312, 0.5, 0.5312, 1.0, 0.5, 1.0, 0.5, 0.5, 0.5, 0.5, 0.5, 1.0, 0.4688, 1.0, 0.4688, 0.5, 0.4688, 0.5, 0.4688, 1.0, 0.4375, 1.0, 0.4375, 0.5, 0.4375, 0.5, 0.4375, 1.0, 0.4062, 1.0, 0.4062, 0.5, 0.4062, 0.5, 0.4062, 1.0, 0.375, 1.0, 0.375, 0.5, 0.375, 0.5, 0.375, 1.0, 0.3438, 1.0, 0.3438, 0.5, 0.3438, 0.5, 0.3438, 1.0, 0.3125, 1.0, 0.3125, 0.5, 0.3125, 0.5, 0.3125, 1.0, 0.2812, 1.0, 0.2812, 0.5, 0.2812, 0.5, 0.2812, 1.0, 0.25, 1.0, 0.25, 0.5, 0.25, 0.5, 0.25, 1.0, 0.2188, 1.0, 0.2188, 0.5, 0.2188, 0.5, 0.2188, 1.0, 0.1875, 1.0, 0.1875, 0.5, 0.1875, 0.5, 0.1875, 1.0, 0.1562, 1.0, 0.1562, 0.5, 0.1562, 0.5, 0.1562, 1.0, 0.125, 1.0, 0.125, 0.5, 0.125, 0.5, 0.125, 1.0, 0.09375, 1.0, 0.09375, 0.5, 0.09375, 0.5, 0.09375, 1.0, 0.0625, 1.0, 0.0625, 0.5, 0.2968, 0.4854, 0.25, 0.49, 0.2032, 0.4854, 0.1582, 0.4717, 0.1167, 0.4496, 0.08029, 0.4197, 0.05045, 0.3833, 0.02827, 0.3418, 0.01461, 0.2968, 0.01, 0.25, 0.01461, 0.2032, 0.02827, 0.1582, 0.05045, 0.1167, 0.08029, 0.08029, 0.1167, 0.05045, 0.1582, 0.02827, 0.2032, 0.01461, 0.25, 0.01, 0.2968, 0.01461, 0.3418, 0.02827, 0.3833, 0.05045, 0.4197, 0.08029, 0.4496, 0.1167, 0.4717, 0.1582, 0.4854, 0.2032, 0.49, 0.25, 0.4854, 0.2968, 0.4717, 0.3418, 0.4496, 0.3833, 0.4197, 0.4197, 0.3833, 0.4496, 0.3418, 0.4717, 0.0625, 0.5, 0.0625, 1.0, 0.03125, 1.0, 0.03125, 0.5, 0.03125, 0.5, 0.03125, 1.0, 0.0, 1.0, 0.0, 0.5, 0.75, 0.49, 0.7968, 0.4854, 0.8418, 0.4717, 0.8833, 0.4496, 0.9197, 0.4197, 0.9496, 0.3833, 0.9717, 0.3418, 0.9854, 0.2968, 0.99, 0.25, 0.9854, 0.2032, 0.9717, 0.1582, 0.9496, 0.1167, 0.9197, 0.08029, 0.8833, 0.05045, 0.8418, 0.02827, 0.7968, 0.01461, 0.75, 0.01, 0.7032, 0.01461, 0.6582, 0.02827, 0.6167, 0.05045, 0.5803, 0.08029, 0.5504, 0.1167, 0.5283, 0.1582, 0.5146, 0.2032, 0.51, 0.25, 0.5146, 0.2968, 0.5283, 0.3418, 0.5504, 0.3833, 0.5803, 0.4197, 0.6167, 0.4496, 0.6582, 0.4717, 0.7032, 0.4854])
me_cylinder_002.use_remesh_fix_poles = True
me_cylinder_002.use_remesh_preserve_attributes = False
me_cylinder_002.use_mirror_vertex_groups = False
me_cylinder_002.update()
me_cylinder_003 = bpy.data.meshes.new('Cylinder.003')
me_cylinder_003.from_pydata([(0.0, 1.0, -1.0), (0.0, 1.0, 1.0), (0.1951, 0.9808, -1.0), (0.1951, 0.9808, 1.0), (0.3827, 0.9239, -1.0), (0.3827, 0.9239, 1.0), (0.5556, 0.8315, -1.0), (0.5556, 0.8315, 1.0), (0.7071, 0.7071, -1.0), (0.7071, 0.7071, 1.0), (0.8315, 0.5556, -1.0), (0.8315, 0.5556, 1.0), (0.9239, 0.3827, -1.0), (0.9239, 0.3827, 1.0), (0.9808, 0.1951, -1.0), (0.9808, 0.1951, 1.0), (1.0, 7.55e-08, -1.0), (1.0, 7.55e-08, 1.0), (0.9808, -0.1951, -1.0), (0.9808, -0.1951, 1.0), (0.9239, -0.3827, -1.0), (0.9239, -0.3827, 1.0), (0.8315, -0.5556, -1.0), (0.8315, -0.5556, 1.0), (0.7071, -0.7071, -1.0), (0.7071, -0.7071, 1.0), (0.5556, -0.8315, -1.0), (0.5556, -0.8315, 1.0), (0.3827, -0.9239, -1.0), (0.3827, -0.9239, 1.0), (0.1951, -0.9808, -1.0), (0.1951, -0.9808, 1.0), (-3.258e-07, -1.0, -1.0), (-3.258e-07, -1.0, 1.0), (-0.1951, -0.9808, -1.0), (-0.1951, -0.9808, 1.0), (-0.3827, -0.9239, -1.0), (-0.3827, -0.9239, 1.0), (-0.5556, -0.8315, -1.0), (-0.5556, -0.8315, 1.0), (-0.7071, -0.7071, -1.0), (-0.7071, -0.7071, 1.0), (-0.8315, -0.5556, -1.0), (-0.8315, -0.5556, 1.0), (-0.9239, -0.3827, -1.0), (-0.9239, -0.3827, 1.0), (-0.9808, -0.1951, -1.0), (-0.9808, -0.1951, 1.0), (-1.0, 9.656e-07, -1.0), (-1.0, 9.656e-07, 1.0), (-0.9808, 0.1951, -1.0), (-0.9808, 0.1951, 1.0), (-0.9239, 0.3827, -1.0), (-0.9239, 0.3827, 1.0), (-0.8315, 0.5556, -1.0), (-0.8315, 0.5556, 1.0), (-0.7071, 0.7071, -1.0), (-0.7071, 0.7071, 1.0), (-0.5556, 0.8315, -1.0), (-0.5556, 0.8315, 1.0), (-0.3827, 0.9239, -1.0), (-0.3827, 0.9239, 1.0), (-0.1951, 0.9808, -1.0), (-0.1951, 0.9808, 1.0)], [], [(0, 1, 3, 2), (2, 3, 5, 4), (4, 5, 7, 6), (6, 7, 9, 8), (8, 9, 11, 10), (10, 11, 13, 12), (12, 13, 15, 14), (14, 15, 17, 16), (16, 17, 19, 18), (18, 19, 21, 20), (20, 21, 23, 22), (22, 23, 25, 24), (24, 25, 27, 26), (26, 27, 29, 28), (28, 29, 31, 30), (30, 31, 33, 32), (32, 33, 35, 34), (34, 35, 37, 36), (36, 37, 39, 38), (38, 39, 41, 40), (40, 41, 43, 42), (42, 43, 45, 44), (44, 45, 47, 46), (46, 47, 49, 48), (48, 49, 51, 50), (50, 51, 53, 52), (52, 53, 55, 54), (54, 55, 57, 56), (56, 57, 59, 58), (58, 59, 61, 60), (3, 1, 63, 61, 59, 57, 55, 53, 51, 49, 47, 45, 43, 41, 39, 37, 35, 33, 31, 29, 27, 25, 23, 21, 19, 17, 15, 13, 11, 9, 7, 5), (60, 61, 63, 62), (62, 63, 1, 0), (0, 2, 4, 6, 8, 10, 12, 14, 16, 18, 20, 22, 24, 26, 28, 30, 32, 34, 36, 38, 40, 42, 44, 46, 48, 50, 52, 54, 56, 58, 60, 62)])
_uv = me_cylinder_003.uv_layers.new(name='UVMap')
_uv.uv.foreach_set('vector', [1.0, 0.5, 1.0, 1.0, 0.9688, 1.0, 0.9688, 0.5, 0.9688, 0.5, 0.9688, 1.0, 0.9375, 1.0, 0.9375, 0.5, 0.9375, 0.5, 0.9375, 1.0, 0.9062, 1.0, 0.9062, 0.5, 0.9062, 0.5, 0.9062, 1.0, 0.875, 1.0, 0.875, 0.5, 0.875, 0.5, 0.875, 1.0, 0.8438, 1.0, 0.8438, 0.5, 0.8438, 0.5, 0.8438, 1.0, 0.8125, 1.0, 0.8125, 0.5, 0.8125, 0.5, 0.8125, 1.0, 0.7812, 1.0, 0.7812, 0.5, 0.7812, 0.5, 0.7812, 1.0, 0.75, 1.0, 0.75, 0.5, 0.75, 0.5, 0.75, 1.0, 0.7188, 1.0, 0.7188, 0.5, 0.7188, 0.5, 0.7188, 1.0, 0.6875, 1.0, 0.6875, 0.5, 0.6875, 0.5, 0.6875, 1.0, 0.6562, 1.0, 0.6562, 0.5, 0.6562, 0.5, 0.6562, 1.0, 0.625, 1.0, 0.625, 0.5, 0.625, 0.5, 0.625, 1.0, 0.5938, 1.0, 0.5938, 0.5, 0.5938, 0.5, 0.5938, 1.0, 0.5625, 1.0, 0.5625, 0.5, 0.5625, 0.5, 0.5625, 1.0, 0.5312, 1.0, 0.5312, 0.5, 0.5312, 0.5, 0.5312, 1.0, 0.5, 1.0, 0.5, 0.5, 0.5, 0.5, 0.5, 1.0, 0.4688, 1.0, 0.4688, 0.5, 0.4688, 0.5, 0.4688, 1.0, 0.4375, 1.0, 0.4375, 0.5, 0.4375, 0.5, 0.4375, 1.0, 0.4062, 1.0, 0.4062, 0.5, 0.4062, 0.5, 0.4062, 1.0, 0.375, 1.0, 0.375, 0.5, 0.375, 0.5, 0.375, 1.0, 0.3438, 1.0, 0.3438, 0.5, 0.3438, 0.5, 0.3438, 1.0, 0.3125, 1.0, 0.3125, 0.5, 0.3125, 0.5, 0.3125, 1.0, 0.2812, 1.0, 0.2812, 0.5, 0.2812, 0.5, 0.2812, 1.0, 0.25, 1.0, 0.25, 0.5, 0.25, 0.5, 0.25, 1.0, 0.2188, 1.0, 0.2188, 0.5, 0.2188, 0.5, 0.2188, 1.0, 0.1875, 1.0, 0.1875, 0.5, 0.1875, 0.5, 0.1875, 1.0, 0.1562, 1.0, 0.1562, 0.5, 0.1562, 0.5, 0.1562, 1.0, 0.125, 1.0, 0.125, 0.5, 0.125, 0.5, 0.125, 1.0, 0.09375, 1.0, 0.09375, 0.5, 0.09375, 0.5, 0.09375, 1.0, 0.0625, 1.0, 0.0625, 0.5, 0.2968, 0.4854, 0.25, 0.49, 0.2032, 0.4854, 0.1582, 0.4717, 0.1167, 0.4496, 0.08029, 0.4197, 0.05045, 0.3833, 0.02827, 0.3418, 0.01461, 0.2968, 0.01, 0.25, 0.01461, 0.2032, 0.02827, 0.1582, 0.05045, 0.1167, 0.08029, 0.08029, 0.1167, 0.05045, 0.1582, 0.02827, 0.2032, 0.01461, 0.25, 0.01, 0.2968, 0.01461, 0.3418, 0.02827, 0.3833, 0.05045, 0.4197, 0.08029, 0.4496, 0.1167, 0.4717, 0.1582, 0.4854, 0.2032, 0.49, 0.25, 0.4854, 0.2968, 0.4717, 0.3418, 0.4496, 0.3833, 0.4197, 0.4197, 0.3833, 0.4496, 0.3418, 0.4717, 0.0625, 0.5, 0.0625, 1.0, 0.03125, 1.0, 0.03125, 0.5, 0.03125, 0.5, 0.03125, 1.0, 0.0, 1.0, 0.0, 0.5, 0.75, 0.49, 0.7968, 0.4854, 0.8418, 0.4717, 0.8833, 0.4496, 0.9197, 0.4197, 0.9496, 0.3833, 0.9717, 0.3418, 0.9854, 0.2968, 0.99, 0.25, 0.9854, 0.2032, 0.9717, 0.1582, 0.9496, 0.1167, 0.9197, 0.08029, 0.8833, 0.05045, 0.8418, 0.02827, 0.7968, 0.01461, 0.75, 0.01, 0.7032, 0.01461, 0.6582, 0.02827, 0.6167, 0.05045, 0.5803, 0.08029, 0.5504, 0.1167, 0.5283, 0.1582, 0.5146, 0.2032, 0.51, 0.25, 0.5146, 0.2968, 0.5283, 0.3418, 0.5504, 0.3833, 0.5803, 0.4197, 0.6167, 0.4496, 0.6582, 0.4717, 0.7032, 0.4854])
me_cylinder_003.use_remesh_fix_poles = True
me_cylinder_003.use_remesh_preserve_attributes = False
me_cylinder_003.use_mirror_vertex_groups = False
me_cylinder_003.update()
me_cube_002 = bpy.data.meshes.new('Cube.002')
me_cube_002.from_pydata([(-0.9685, -0.9685, -1.0), (-0.9685, -1.0, -0.9685), (-1.0, -0.9685, -0.9685), (-0.9685, -1.0, 0.9685), (-0.9685, -0.9685, 1.0), (-1.0, -0.9685, 0.9685), (-0.9685, 0.9685, -1.0), (-1.0, 0.9685, -0.9685), (-0.9685, 1.0, -0.9685), (-0.9685, 0.9685, 1.0), (-0.9685, 1.0, 0.9685), (-1.0, 0.9685, 0.9685), (0.9685, -0.9685, -1.0), (1.0, -0.9685, -0.9685), (0.9685, -1.0, -0.9685), (0.9685, -0.9685, 1.0), (0.9685, -1.0, 0.9685), (1.0, -0.9685, 0.9685), (0.9685, 0.9685, -1.0), (0.9685, 1.0, -0.9685), (1.0, 0.9685, -0.9685), (0.9685, 0.9685, 1.0), (1.0, 0.9685, 0.9685), (0.9685, 1.0, 0.9685)], [], [(14, 16, 3, 1), (20, 22, 17, 13), (21, 9, 4, 15), (2, 5, 11, 7), (8, 10, 23, 19), (0, 1, 2), (3, 4, 5), (6, 7, 8), (9, 10, 11), (12, 13, 14), (15, 16, 17), (18, 19, 20), (21, 22, 23), (6, 0, 2, 7), (1, 3, 5, 2), (4, 9, 11, 5), (10, 8, 7, 11), (18, 6, 8, 19), (9, 21, 23, 10), (22, 20, 19, 23), (12, 18, 20, 13), (21, 15, 17, 22), (16, 14, 13, 17), (0, 12, 14, 1), (15, 4, 3, 16), (6, 18, 12, 0)])
_uv = me_cube_002.uv_layers.new(name='UVMap')
_uv.uv.foreach_set('vector', [0.3789, 0.7539, 0.6211, 0.7539, 0.6211, 0.9961, 0.3789, 0.9961, 0.3789, 0.5039, 0.6211, 0.5039, 0.6211, 0.7461, 0.3789, 0.7461, 0.6289, 0.5039, 0.8711, 0.5039, 0.8711, 0.7461, 0.6289, 0.7461, 0.3789, 0.003936, 0.6211, 0.003936, 0.6211, 0.2461, 0.3789, 0.2461, 0.3789, 0.2539, 0.6211, 0.2539, 0.6211, 0.4961, 0.3789, 0.4961, 0.1289, 0.7461, 0.1289, 0.75, 0.125, 0.7461, 0.6211, 0.9961, 0.625, 0.9961, 0.6211, 1.0, 0.1289, 0.5039, 0.125, 0.5039, 0.1289, 0.5, 0.8711, 0.5039, 0.8711, 0.5, 0.875, 0.5039, 0.3711, 0.7461, 0.375, 0.7461, 0.3711, 0.75, 0.6289, 0.7461, 0.6289, 0.75, 0.625, 0.7461, 0.3711, 0.5039, 0.3711, 0.5, 0.375, 0.5039, 0.6289, 0.5039, 0.625, 0.5039, 0.6289, 0.5, 0.1289, 0.5039, 0.1289, 0.7461, 0.125, 0.7461, 0.125, 0.5039, 0.3789, 0.9961, 0.6211, 0.9961, 0.6211, 1.0, 0.3789, 1.0, 0.8711, 0.7461, 0.8711, 0.5039, 0.875, 0.5039, 0.875, 0.7461, 0.6211, 0.2539, 0.3789, 0.2539, 0.3789, 0.2461, 0.6211, 0.2461, 0.3711, 0.5039, 0.1289, 0.5039, 0.1289, 0.5, 0.3711, 0.5, 0.8711, 0.5039, 0.6289, 0.5039, 0.6289, 0.5, 0.8711, 0.5, 0.6211, 0.5039, 0.3789, 0.5039, 0.3789, 0.4961, 0.6211, 0.4961, 0.3711, 0.7461, 0.3711, 0.5039, 0.3789, 0.5039, 0.3789, 0.7461, 0.6289, 0.5039, 0.6289, 0.7461, 0.6211, 0.7461, 0.6211, 0.5039, 0.6211, 0.7539, 0.3789, 0.7539, 0.3789, 0.7461, 0.6211, 0.7461, 0.1289, 0.7461, 0.3711, 0.7461, 0.3711, 0.75, 0.1289, 0.75, 0.6289, 0.7461, 0.8711, 0.7461, 0.8711, 0.75, 0.6289, 0.75, 0.1289, 0.5039, 0.3711, 0.5039, 0.3711, 0.7461, 0.1289, 0.7461])
me_cube_002.use_remesh_fix_poles = True
me_cube_002.use_remesh_preserve_attributes = False
me_cube_002.use_mirror_vertex_groups = False
me_cube_002.update()
me_cube_003 = bpy.data.meshes.new('Cube.003')
me_cube_003.from_pydata([(-1.0, -1.0, -1.0), (-1.0, -1.0, 1.0), (-1.0, 1.0, -1.0), (-1.0, 1.0, 1.0), (1.0, -1.0, -1.0), (1.0, -1.0, 1.0), (1.0, 1.0, -1.0), (1.0, 1.0, 1.0)], [], [(0, 1, 3, 2), (2, 3, 7, 6), (6, 7, 5, 4), (4, 5, 1, 0), (2, 6, 4, 0), (7, 3, 1, 5)])
_uv = me_cube_003.uv_layers.new(name='UVMap')
_uv.uv.foreach_set('vector', [0.375, 0.0, 0.625, 0.0, 0.625, 0.25, 0.375, 0.25, 0.375, 0.25, 0.625, 0.25, 0.625, 0.5, 0.375, 0.5, 0.375, 0.5, 0.625, 0.5, 0.625, 0.75, 0.375, 0.75, 0.375, 0.75, 0.625, 0.75, 0.625, 1.0, 0.375, 1.0, 0.125, 0.5, 0.375, 0.5, 0.375, 0.75, 0.125, 0.75, 0.625, 0.5, 0.875, 0.5, 0.875, 0.75, 0.625, 0.75])
me_cube_003.use_remesh_fix_poles = True
me_cube_003.use_remesh_preserve_attributes = False
me_cube_003.use_mirror_vertex_groups = False
me_cube_003.update()
me_cube_004 = bpy.data.meshes.new('Cube.004')
me_cube_004.from_pydata([(-1.0, -1.0, -1.0), (-1.0, -1.0, 1.0), (-1.0, 1.0, -1.0), (-1.0, 1.0, 1.0), (1.0, -1.0, -1.0), (1.0, -1.0, 1.0), (1.0, 1.0, -1.0), (1.0, 1.0, 1.0)], [], [(0, 1, 3, 2), (2, 3, 7, 6), (6, 7, 5, 4), (4, 5, 1, 0), (2, 6, 4, 0), (7, 3, 1, 5)])
_uv = me_cube_004.uv_layers.new(name='UVMap')
_uv.uv.foreach_set('vector', [0.375, 0.0, 0.625, 0.0, 0.625, 0.25, 0.375, 0.25, 0.375, 0.25, 0.625, 0.25, 0.625, 0.5, 0.375, 0.5, 0.375, 0.5, 0.625, 0.5, 0.625, 0.75, 0.375, 0.75, 0.375, 0.75, 0.625, 0.75, 0.625, 1.0, 0.375, 1.0, 0.125, 0.5, 0.375, 0.5, 0.375, 0.75, 0.125, 0.75, 0.625, 0.5, 0.875, 0.5, 0.875, 0.75, 0.625, 0.75])
me_cube_004.use_remesh_fix_poles = True
me_cube_004.use_remesh_preserve_attributes = False
me_cube_004.use_mirror_vertex_groups = False
me_cube_004.update()
me_cube_005 = bpy.data.meshes.new('Cube.005')
me_cube_005.from_pydata([(-1.0, -1.0, -1.0), (-1.0, -1.0, 1.0), (-1.0, 1.0, -1.0), (-1.0, 1.0, 1.0), (1.0, -1.0, -1.0), (1.0, -1.0, 1.0), (1.0, 1.0, -1.0), (1.0, 1.0, 1.0)], [], [(0, 1, 3, 2), (2, 3, 7, 6), (6, 7, 5, 4), (4, 5, 1, 0), (2, 6, 4, 0), (7, 3, 1, 5)])
_uv = me_cube_005.uv_layers.new(name='UVMap')
_uv.uv.foreach_set('vector', [0.375, 0.0, 0.625, 0.0, 0.625, 0.25, 0.375, 0.25, 0.375, 0.25, 0.625, 0.25, 0.625, 0.5, 0.375, 0.5, 0.375, 0.5, 0.625, 0.5, 0.625, 0.75, 0.375, 0.75, 0.375, 0.75, 0.625, 0.75, 0.625, 1.0, 0.375, 1.0, 0.125, 0.5, 0.375, 0.5, 0.375, 0.75, 0.125, 0.75, 0.625, 0.5, 0.875, 0.5, 0.875, 0.75, 0.625, 0.75])
me_cube_005.use_remesh_fix_poles = True
me_cube_005.use_remesh_preserve_attributes = False
me_cube_005.use_mirror_vertex_groups = False
me_cube_005.update()
me_cube_006 = bpy.data.meshes.new('Cube.006')
me_cube_006.from_pydata([(-1.0, -1.0, -1.0), (-1.0, -1.0, 1.0), (-1.0, 1.0, -1.0), (-1.0, 1.0, 1.0), (1.0, -1.0, -1.0), (1.0, -1.0, 1.0), (1.0, 1.0, -1.0), (1.0, 1.0, 1.0)], [], [(0, 1, 3, 2), (2, 3, 7, 6), (6, 7, 5, 4), (4, 5, 1, 0), (2, 6, 4, 0), (7, 3, 1, 5)])
_uv = me_cube_006.uv_layers.new(name='UVMap')
_uv.uv.foreach_set('vector', [0.375, 0.0, 0.625, 0.0, 0.625, 0.25, 0.375, 0.25, 0.375, 0.25, 0.625, 0.25, 0.625, 0.5, 0.375, 0.5, 0.375, 0.5, 0.625, 0.5, 0.625, 0.75, 0.375, 0.75, 0.375, 0.75, 0.625, 0.75, 0.625, 1.0, 0.375, 1.0, 0.125, 0.5, 0.375, 0.5, 0.375, 0.75, 0.125, 0.75, 0.625, 0.5, 0.875, 0.5, 0.875, 0.75, 0.625, 0.75])
me_cube_006.use_remesh_fix_poles = True
me_cube_006.use_remesh_preserve_attributes = False
me_cube_006.use_mirror_vertex_groups = False
me_cube_006.update()

# ---- objects
ob_cube = bpy.data.objects.new('Cube', me_cube)
ob_light = bpy.data.objects.new('Light', light_light)
ob_camera = bpy.data.objects.new('Camera', cam_camera)
ob_cube_001 = bpy.data.objects.new('Cube.001', me_cube_001)
ob_cylinder_001 = bpy.data.objects.new('Cylinder.001', me_cylinder_001)
ob_cylinder = bpy.data.objects.new('Cylinder', me_cylinder_002)
ob_cylinder_002 = bpy.data.objects.new('Cylinder.002', me_cylinder_003)
ob_cube_002 = bpy.data.objects.new('Cube.002', me_cube_002)
ob_cube_003 = bpy.data.objects.new('Cube.003', me_cube_003)
ob_cube_004 = bpy.data.objects.new('Cube.004', me_cube_004)
ob_cube_005 = bpy.data.objects.new('Cube.005', me_cube_005)
ob_cube_006 = bpy.data.objects.new('Cube.006', me_cube_006)

# ---- transforms, parenting, visibility, modifiers, constraints
ob_cube.location = (0.0, 10.55, 0.0)
ob_cube.scale = (1.654, 1.654, 1.868)
ob_cube.lock_rotations_4d = False
ob_cube.empty_display_type = 'ARROWS'
ob_cube.lineart.crease_threshold = 0.0
ob_light.location = (4.076, 11.55, 5.904)
ob_light.rotation_euler = (0.6503, 0.05522, 1.866)
ob_light.lock_rotations_4d = False
ob_light.empty_display_type = 'ARROWS'
ob_light.color = (0.0, 0.0, 0.0, 0.0)
ob_light.lineart.crease_threshold = 0.0
ob_camera.location = (7.359, 9.078, 4.958)
ob_camera.rotation_euler = (1.109, 0.0, 0.8149)
ob_camera.lock_rotations_4d = False
ob_camera.empty_display_type = 'ARROWS'
ob_camera.color = (0.0, 0.0, 0.0, 0.0)
ob_camera.display_type = 'WIRE'
ob_camera.lineart.crease_threshold = 0.0
ob_cube_001.location = (0.0, 10.55, 2.083)
ob_cube_001.scale = (1.737, 1.737, 0.4003)
ob_cube_001.lock_rotations_4d = False
ob_cube_001.empty_display_type = 'ARROWS'
ob_cube_001.lineart.crease_threshold = 0.0
ob_cylinder_001.location = (-1.78, 10.55, 0.2748)
ob_cylinder_001.rotation_euler = (0.0, 1.571, 0.0)
ob_cylinder_001.scale = (1.0, 1.0, 0.2331)
ob_cylinder_001.lineart.crease_threshold = 0.0
ob_cylinder.location = (-1.706, 9.506, 2.081)
ob_cylinder.rotation_euler = (0.0, 1.571, 0.0)
ob_cylinder.scale = (0.2649, 0.2649, 0.06081)
ob_cylinder.lineart.crease_threshold = 0.0
ob_cylinder_002.location = (-1.722, 10.16, 2.062)
ob_cylinder_002.rotation_euler = (0.0, 1.571, 0.0)
ob_cylinder_002.scale = (-0.1963, -0.1963, -0.04506)
ob_cylinder_002.lineart.crease_threshold = 0.0
ob_cube_002.location = (0.001516, 16.01, 1.917)
ob_cube_002.scale = (1.99, 3.331, 0.1263)
ob_cube_002.lineart.crease_threshold = 0.0
ob_cube_003.location = (1.631, 13.02, 0.09864)
ob_cube_003.scale = (-0.1094, -0.1094, -1.76)
ob_cube_003.lineart.crease_threshold = 0.0
ob_cube_004.location = (-1.623, 13.02, 0.09864)
ob_cube_004.scale = (-0.1094, -0.1094, -1.76)
ob_cube_004.lineart.crease_threshold = 0.0
_m = ob_cube_004.modifiers.new('Mirror', 'MIRROR')
ob_cube_005.location = (1.631, 19.01, 0.09864)
ob_cube_005.scale = (-0.1094, -0.1094, -1.76)
ob_cube_005.lineart.crease_threshold = 0.0
ob_cube_006.location = (-1.623, 19.01, 0.09864)
ob_cube_006.scale = (-0.1094, -0.1094, -1.76)
ob_cube_006.lineart.crease_threshold = 0.0
_m = ob_cube_006.modifiers.new('Mirror', 'MIRROR')

# ---- collection membership
col_collection.objects.link(ob_cube)
col_collection.objects.link(ob_light)
col_collection.objects.link(ob_camera)
col_collection.objects.link(ob_cube_001)
col_collection.objects.link(ob_cylinder_001)
col_collection.objects.link(ob_cylinder)
col_collection.objects.link(ob_cylinder_002)
col_collection.objects.link(ob_cube_002)
col_collection.objects.link(ob_cube_003)
col_collection.objects.link(ob_cube_004)
col_collection.objects.link(ob_cube_005)
col_collection.objects.link(ob_cube_006)

# ---- scene / render settings (as saved in the file)
scene.camera = ob_camera
scene.frame_start = 1; scene.frame_end = 250; scene.frame_set(1)
scene.render.engine = 'BLENDER_EEVEE_NEXT'
scene.cycles.use_denoising = False
scene.cycles.samples = 128
scene.cycles.sampling_pattern = 'TABULATED_SOBOL'
scene.cycles.use_adaptive_sampling = False
scene.cycles.use_light_tree = False
scene.view_settings.view_transform = 'Filmic'
bpy.context.view_layer.update()
